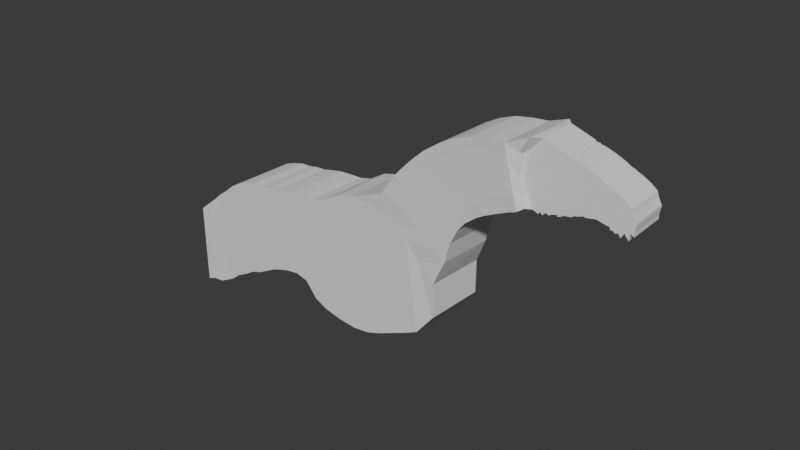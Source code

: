 # Source: dragon_v4.blend  (saved by Blender 4.2.66; exported with 4.5.12 LTS)
import bpy
from mathutils import Matrix  # noqa: F401  (used for matrix-valued properties, if any)

bpy.ops.wm.read_factory_settings(use_empty=True)
scene = bpy.context.scene
scene.name = 'Scene'

# ---- collections
col_collection = bpy.data.collections.new('Collection'); scene.collection.children.link(col_collection)

# ---- world
world_world = bpy.data.worlds.new('World'); scene.world = world_world
world_world.use_nodes = True; world_world.node_tree.nodes.clear()
_N = world_world.node_tree.nodes; _L = world_world.node_tree.links
n0 = _N.new('ShaderNodeOutputWorld'); n0.name = 'World Output'; n0.location = (300, 300)
n1 = _N.new('ShaderNodeBackground'); n1.name = 'Background'; n1.location = (10, 300)
n1.inputs[0].default_value = (0.05088, 0.05088, 0.05088, 1.0)
_L.new(n1.outputs[0], n0.inputs[0])
n0.is_active_output = True
world_world.color = (0.05088, 0.05088, 0.05088)
world_world.sun_shadow_jitter_overblur = 0.0

# ---- meshes
me_cube_003 = bpy.data.meshes.new('Cube.003')
me_cube_003.from_pydata([(-0.9809, -0.6105, -1.284), (-0.9929, -0.6093, -0.1465), (-0.9734, 0.5472, -1.284), (-0.9816, 0.5486, -0.1508), (0.6067, -0.7528, -0.5576), (0.3336, -0.7675, 2.91), (0.6608, 0.7428, -0.4658), (0.3873, 0.8004, 2.992), (-0.1366, 0.5806, -0.7391), (-0.2575, 0.5798, 1.803), (-0.1422, -0.577, -0.75), (-0.2682, -0.578, 1.803), (-0.5501, 0.5641, -1.008), (-0.6495, -0.5943, 0.8717), (-0.6386, 0.5635, 0.8695), (-0.5566, -0.5936, -1.013), (-1.033, -0.6119, -0.8392), (-1.023, 0.5459, -0.8412), (0.6843, 0.78, 1.222), (0.6287, -0.7797, 1.135), (-0.1131, -0.5744, 0.2295), (-0.1049, 0.5834, 0.2349), (-0.4704, 0.5687, -0.03842), (-0.4792, -0.5891, -0.0401), (-0.4001, 0.5738, 1.509), (-0.347, -0.5851, -0.7807), (-0.3409, 0.5726, -0.7724), (-0.411, -0.584, 1.51), (-0.2961, -0.5817, 0.09469), (-0.2877, 0.576, 0.09825), (-1.0, -0.61, -0.4145), (-0.9898, 0.5479, -0.4176), (0.6061, 0.7887, 2.263), (0.55, -0.7792, 2.176), (-0.1906, -0.5762, 1.016), (-0.1812, 0.5816, 1.019), (-0.5545, 0.5661, 0.4155), (-0.5644, -0.5917, 0.4158), (-0.3536, -0.5829, 0.8022), (-0.3439, 0.5749, 0.8035), (-0.7576, 0.5551, -1.574), (-0.801, -0.6008, 0.5051), (-0.7899, 0.5571, 0.5018), (-0.7646, -0.6026, -1.577), (-0.7468, 0.5574, -0.39), (-0.7559, -0.6004, -0.3898), (-0.7684, 0.5572, 0.05595), (-0.7785, -0.6006, 0.05766), (-0.7142, 0.5603, 0.6857), (-0.6893, -0.5995, -1.397), (-0.6086, 0.563, -0.2142), (-0.6614, 0.5617, 0.2357), (-0.6826, 0.5582, -1.393), (-0.7253, -0.5975, 0.6884), (-0.6176, -0.5947, -0.2149), (-0.6714, -0.5961, 0.2367), (-0.9178, 0.5492, -1.318), (-0.8768, -0.6041, 0.2719), (-0.8942, -0.6061, -0.6145), (-0.8855, -0.6051, -0.1713), (-0.8656, 0.5538, 0.2681), (-0.9251, -0.6085, -1.32), (-0.885, 0.5516, -0.6156), (-0.8753, 0.5527, -0.1737), (-0.9612, 0.5472, -1.492), (-0.9147, -0.6057, 0.1553), (-0.9634, -0.609, -0.7268), (-0.939, -0.6074, -0.2857), (-0.9034, 0.5521, 0.1513), (-0.9685, -0.6105, -1.493), (-0.9541, 0.5488, -0.7284), (-0.9288, 0.5504, -0.2886), (-0.7288, 0.5566, -1.348), (-0.7638, -0.5992, 0.5951), (-0.6879, -0.5976, -0.3039), (-0.7259, -0.5984, 0.1456), (-0.7527, 0.5586, 0.5922), (-0.7356, -0.6011, -1.352), (-0.6789, 0.5601, -0.3036), (-0.7158, 0.5594, 0.1443), (-0.8277, 0.5554, 0.385), (-0.8329, -0.605, -1.343), (-0.8159, 0.5545, -0.5028), (-0.8218, 0.555, -0.05889), (-0.8258, 0.5527, -1.341), (-0.8389, -0.6024, 0.3885), (-0.8251, -0.6033, -0.5021), (-0.832, -0.6028, -0.05681), (-0.8731, 0.5503, -1.69), (-0.8579, -0.6033, 0.3302), (-0.8597, -0.6047, -0.5583), (-0.8588, -0.604, -0.114), (-0.8467, 0.5546, 0.3266), (-0.8803, -0.6074, -1.692), (-0.8505, 0.5531, -0.5592), (-0.8486, 0.5538, -0.1163), (-0.684, 0.5616, 0.7871), (-0.6217, -0.5962, -1.088), (-0.5474, 0.5656, -0.1167), (-0.6157, 0.5636, 0.3352), (-0.6151, 0.5614, -1.083), (-0.695, -0.5962, 0.7896), (-0.5562, -0.5922, -0.1179), (-0.6256, -0.5942, 0.3358), (-0.6185, 0.5609, -1.242), (-0.7102, -0.5969, 0.739), (-0.5869, -0.5935, -0.1664), (-0.6485, -0.5952, 0.2863), (-0.6991, 0.561, 0.7364), (-0.6252, -0.5967, -1.247), (-0.578, 0.5643, -0.1655), (-0.6386, 0.5626, 0.2855), (-0.6566, 0.5595, -1.268), (-0.7177, -0.5972, 0.7137), (-0.6022, -0.5941, -0.1907), (-0.66, -0.5957, 0.2615), (-0.7067, 0.5606, 0.711), (-0.6633, -0.5981, -1.272), (-0.5933, 0.5637, -0.1898), (-0.65, 0.5621, 0.2606), (0.02888, 0.5919, 2.399), (0.322, -0.559, -0.8196), (0.3267, 0.5986, -0.8032), (0.01851, -0.5659, 2.397), (0.3457, -0.556, 0.5615), (0.3532, 0.6017, 0.5707), (0.2474, -0.5582, 1.645), (0.2564, 0.5996, 1.651), (0.08551, 0.5892, -0.7602), (-0.1248, -0.572, 2.1), (0.1163, -0.5652, 0.3955), (0.02839, -0.5672, 1.331), (-0.1143, 0.5859, 2.101), (0.08034, -0.5684, -0.7739), (0.1242, 0.5925, 0.4028), (0.03758, 0.5906, 1.335), (-1.008, 0.5462, -1.013), (0.6786, 0.7701, 0.2623), (0.6244, -0.7587, 0.1691), (-0.1323, -0.5763, -0.5514), (-0.1254, 0.5814, -0.5432), (-0.4998, 0.5664, -0.7655), (-0.5074, -0.5913, -0.7691), (-1.016, -0.6115, -1.012), (-0.3306, 0.5731, -0.6845), (-0.3379, -0.5846, -0.6904), (-0.7586, -0.6017, -1.155), (-0.7506, 0.556, -1.154), (-0.6537, -0.5974, -1.008), (-0.6459, 0.5604, -1.006), (-0.8897, 0.5505, -1.23), (-0.8979, -0.6072, -1.23), (-0.9532, 0.5481, -1.2), (-0.9615, -0.6097, -1.2), (-0.6934, 0.5584, -1.068), (-0.7013, -0.5993, -1.07), (-0.8188, -0.6041, -1.2), (-0.8107, 0.5536, -1.199), (-0.8593, 0.5517, -1.223), (-0.8675, -0.606, -1.224), (-0.5785, -0.5942, -0.8452), (-0.5707, 0.5635, -0.8422), (-0.5965, 0.5624, -0.9369), (-0.6042, -0.5953, -0.9397), (-0.6145, 0.5616, -0.9714), (-0.6223, -0.5961, -0.974), (0.3555, 0.6003, -0.4245), (0.3494, -0.5574, -0.4373), (0.101, 0.5902, -0.5134), (0.0945, -0.5675, -0.5239), (-0.4252, 0.5693, -0.7928), (-0.5393, -0.5895, 1.198), (-0.389, -0.5855, 0.02629), (-0.5284, 0.5683, 1.197), (-0.4315, -0.5884, -0.7997), (-0.3804, 0.5723, 0.02889), (-0.4508, 0.5704, 0.6066), (-0.4605, -0.5874, 0.6061), (-0.4165, 0.5697, -0.7256), (-0.4239, -0.588, -0.7303), (0.1721, 0.5979, 2.697), (0.4913, -0.5524, -0.7946), (0.5823, 0.6109, 0.7386), (0.4751, 0.6086, 1.967), (0.4956, 0.6052, -0.7755), (0.1619, -0.5599, 2.694), (0.5751, -0.5468, 0.7275), (0.4664, -0.5491, 1.96), (0.5462, -0.5495, -0.3089), (0.552, 0.6081, -0.2938), (0.2437, 0.6009, 2.846), (0.5717, -0.549, -0.6006), (0.6968, 0.6155, 0.8225), (0.5845, 0.6131, 2.125), (0.6502, 0.6121, -0.2285), (0.5757, 0.6086, -0.5802), (0.2335, -0.5569, 2.842), (0.6897, -0.5422, 0.8105), (0.5759, -0.5446, 2.117), (0.6446, -0.5456, -0.2447), (0.4286, 0.6025, -0.8223), (0.09018, -0.5629, 2.545), (0.4604, -0.5514, 0.6445), (0.3569, -0.5537, 1.803), (0.4478, -0.5535, -0.3731), (0.1005, 0.5949, 2.548), (0.4241, -0.5551, -0.84), (0.4678, 0.6063, 0.6546), (0.3658, 0.6041, 1.809), (0.4537, 0.6042, -0.3592), (0.1363, 0.5964, 2.622), (0.4534, -0.5537, -0.673), (0.525, 0.6086, 0.6966), (0.4205, 0.6064, 1.888), (0.5028, 0.6062, -0.3265), (0.4577, 0.6039, -0.6546), (0.126, -0.5614, 2.62), (0.5177, -0.5491, 0.686), (0.4117, -0.5514, 1.881), (0.497, -0.5515, -0.341), (0.3747, 0.6006, -0.6849), (0.05435, -0.5644, 2.471), (0.403, -0.5537, 0.603), (0.3022, -0.5559, 1.724), (0.3986, -0.5554, -0.4052), (0.06468, 0.5934, 2.473), (0.3701, -0.557, -0.702), (0.4105, 0.604, 0.6127), (0.3111, 0.6019, 1.73), (0.4046, 0.6022, -0.3919), (-0.04272, 0.5889, 2.25), (0.2154, -0.5631, -0.7599), (0.2387, 0.5971, 0.4867), (0.147, 0.5951, 1.493), (0.2203, 0.5945, -0.7449), (-0.05316, -0.569, 2.248), (0.231, -0.5606, 0.4785), (0.1379, -0.5627, 1.488), (0.2219, -0.5624, -0.4806), (0.2283, 0.5953, -0.469), (-0.006919, 0.5904, 2.324), (0.2679, -0.5611, -0.7588), (0.296, 0.5994, 0.5287), (0.2017, 0.5974, 1.572), (0.2919, 0.5978, -0.4468), (0.2728, 0.5966, -0.7431), (-0.01733, -0.5674, 2.323), (0.2883, -0.5583, 0.52), (0.1927, -0.5604, 1.567), (0.2857, -0.5599, -0.459), (0.1381, 0.5912, -0.8102), (-0.089, -0.5705, 2.174), (0.1737, -0.5629, 0.437), (0.08315, -0.5649, 1.41), (0.1582, -0.5649, -0.5023), (-0.07852, 0.5874, 2.175), (0.133, -0.5664, -0.8245), (0.1814, 0.5948, 0.4448), (0.09227, 0.5928, 1.414), (0.1646, 0.5927, -0.4912), (0.2465, 0.5955, -0.744), (-0.03525, -0.5682, 2.286), (0.2597, -0.5594, 0.4992), (0.1653, -0.5615, 1.527), (0.2538, -0.5612, -0.4698), (-0.02482, 0.5896, 2.287), (0.2417, -0.5621, -0.7594), (0.2673, 0.5983, 0.5077), (0.1743, 0.5962, 1.533), (0.2601, 0.5965, -0.4579), (-0.06062, 0.5881, 2.213), (0.1852, -0.5643, -0.7445), (0.2101, 0.596, 0.4658), (0.1196, 0.594, 1.454), (0.1964, 0.594, -0.4801), (0.1902, 0.5934, -0.7298), (-0.07108, -0.5697, 2.211), (0.2023, -0.5617, 0.4577), (0.1105, -0.5638, 1.449), (0.1901, -0.5637, -0.4915), (0.1894, 0.5932, -0.8368), (-0.08004, -0.5701, 2.193), (0.188, -0.5623, 0.4474), (0.09684, -0.5644, 1.429), (0.1741, -0.5643, -0.4969), (-0.06957, 0.5877, 2.194), (0.1844, -0.5645, -0.8513), (0.1957, 0.5954, 0.4553), (0.1059, 0.5934, 1.434), (0.1805, 0.5934, -0.4857), (-0.02808, 0.5848, -0.7902), (-0.1965, -0.575, 1.952), (0.001633, -0.5698, 0.3125), (-0.08111, -0.5717, 1.174), (-0.1859, 0.5828, 1.952), (-0.03348, -0.5729, -0.8025), (0.009632, 0.5879, 0.3189), (-0.07181, 0.5861, 1.177), (-0.01222, 0.5858, -0.5283), (-0.01892, -0.5719, -0.5377), (-0.1206, 0.5855, 2.022), (0.05423, -0.5694, -0.7727), (0.09643, 0.5914, 0.3561), (0.01241, 0.5895, 1.251), (0.07393, 0.5892, -0.5256), (0.05951, 0.5882, -0.7597), (-0.1311, -0.5723, 2.021), (0.08851, -0.5663, 0.3492), (0.003172, -0.5683, 1.247), (0.06732, -0.5685, -0.5356), (-0.05601, 0.5837, -0.7646), (-0.206, -0.5755, 1.877), (-0.02938, -0.5711, 0.271), (-0.1095, -0.5729, 1.095), (-0.0493, -0.5731, -0.5445), (-0.1954, 0.5823, 1.878), (-0.06153, -0.5739, -0.7763), (-0.02131, 0.5867, 0.2769), (-0.1002, 0.5849, 1.098), (-0.04251, 0.5846, -0.5358), (-0.08922, 0.5825, -0.7203), (-0.23, -0.5764, 1.872), (-0.06413, -0.5724, 0.2817), (-0.143, -0.5742, 1.087), (-0.08373, -0.5744, -0.5165), (-0.2194, 0.5814, 1.872), (-0.09479, -0.5752, -0.7316), (-0.05602, 0.5853, 0.2874), (-0.1336, 0.5835, 1.09), (-0.07689, 0.5833, -0.508), (-0.3288, 0.5768, 1.656), (-0.2339, -0.5808, -0.7044), (-0.1963, 0.5797, 0.1666), (-0.228, 0.5768, -0.6948), (-0.3396, -0.581, 1.656), (-0.2046, -0.5781, 0.1621), (-0.2721, -0.5795, 0.9093), (-0.2626, 0.5782, 0.9112), (-0.2351, -0.5805, -0.6209), (-0.228, 0.5772, -0.6138), (-0.2542, 0.5754, -0.7604), (-0.3753, -0.5825, 1.583), (-0.2504, -0.5799, 0.1284), (-0.3128, -0.5812, 0.8558), (-0.2865, -0.5825, -0.6556), (-0.3645, 0.5753, 1.582), (-0.2601, -0.5822, -0.7694), (-0.242, 0.5779, 0.1324), (-0.3032, 0.5766, 0.8573), (-0.2793, 0.5752, -0.6491), (5.027, 0.8015, -7.533), (4.578, 0.8062, -1.038), (4.943, -1.023, -7.567), (4.494, -1.018, -1.072), (4.734, 0.8091, -8.026), (4.237, 0.814, -0.673), (4.65, -1.015, -8.06), (4.154, -1.01, -0.7071), (4.408, 0.8172, -8.389), (3.903, 0.822, -0.639), (4.324, -1.007, -8.423), (3.819, -1.002, -0.6731), (4.123, 0.8242, -8.504), (3.618, 0.8291, -0.8357), (4.039, -1.0, -8.538), (3.534, -0.9919, -0.8697), (3.859, 0.8305, -8.414), (3.377, 0.8354, -1.342), (3.775, -0.9938, -8.448), (3.294, -0.9856, -1.376), (3.58, 0.837, -8.243), (3.133, 0.8418, -1.928), (3.497, -0.9873, -8.277), (3.049, -0.9792, -1.962), (3.29, 0.8438, -8.067), (2.913, 0.8477, -2.6), (3.206, -0.9805, -8.101), (2.829, -0.9733, -2.634), (3.018, 0.8502, -7.868), (2.75, 0.8094, -3.873), (2.922, -0.9705, -7.866), (2.664, -0.9631, -3.89), (2.66, 0.8013, -6.942), (2.533, 0.8216, -5.006), (2.574, -0.9243, -6.937), (2.449, -0.9335, -5.054), (5.213, 0.7966, -7.021), (4.808, 0.8007, -1.046), (5.129, -1.028, -7.055), (4.724, -1.024, -1.08), (5.362, 0.792, -6.019), (5.023, 0.7953, -0.8955), (5.278, -1.032, -6.054), (4.939, -1.029, -0.9296), (5.561, 0.7869, -5.649), (5.252, 0.7897, -0.7718), (5.478, -1.037, -5.683), (5.168, -1.035, -0.8059), (5.801, 0.781, -5.569), (5.482, 0.7841, -0.7375), (5.717, -1.043, -5.603), (5.398, -1.04, -0.7716), (5.982, 0.7767, -5.603), (5.649, 0.7801, -0.7412), (5.898, -1.048, -5.637), (5.565, -1.044, -0.7753), (6.14, 0.773, -5.652), (5.822, 0.7759, -0.6367), (6.056, -1.051, -5.686), (5.738, -1.048, -0.6708), (6.335, 0.7684, -5.822), (5.995, 0.7717, -0.6119), (6.251, -1.056, -5.856), (5.911, -1.053, -0.6461), (6.55, 0.7634, -6.008), (6.178, 0.7671, -0.4918), (6.466, -1.061, -6.042), (6.094, -1.057, -0.526), (6.727, 0.7592, -6.046), (6.374, 0.7625, -0.5045), (6.643, -1.065, -6.08), (6.29, -1.062, -0.5386), (6.929, 0.7546, -6.266), (6.561, 0.758, -0.5637), (6.845, -1.07, -6.3), (6.477, -1.066, -0.5978), (7.144, 0.7495, -6.449), (6.794, 0.7526, -0.8267), (7.061, -1.075, -6.483), (6.71, -1.072, -0.8608), (4.04, -0.9935, -8.538), (3.776, -0.9872, -8.448), (3.497, -0.9807, -8.277), (3.207, -0.9739, -8.101), (3.143, -0.8022, -0.2981), (3.237, 0.8707, -0.2826), (2.846, -0.8127, -1.008), (2.933, 0.8603, -0.9968), (2.637, -0.8194, -1.555), (2.734, 0.8534, -1.537), (2.462, -0.8309, -2.172), (2.556, 0.8468, -2.162), (2.251, -0.784, -3.154), (2.348, 0.8436, -3.132), (2.13, -0.7713, -3.71), (2.23, 0.8179, -3.695), (7.259, -1.079, -6.787), (7.343, 0.745, -6.753), (6.982, 0.7484, -1.151), (6.898, -1.076, -1.185), (7.426, -1.083, -6.938), (7.509, 0.7412, -6.904), (7.168, 0.7442, -1.42), (7.084, -1.08, -1.454), (7.599, -1.087, -7.062), (7.674, 0.7441, -7.033), (7.344, 0.747, -1.753), (7.269, -1.084, -1.782), (7.754, -1.086, -6.957), (7.842, 0.7517, -6.92), (7.525, 0.7547, -2.055), (7.436, -1.083, -2.092), (7.926, -1.091, -7.055), (8.015, 0.7474, -7.018), (7.728, 0.75, -2.392), (7.639, -1.088, -2.43), (2.944, -0.798, 0.3326), (3.039, 0.8748, 0.3481), (2.654, -0.8087, -0.3374), (2.742, 0.8643, -0.3263), (2.445, -0.8155, -0.8846), (2.543, 0.8573, -0.867), (2.27, -0.827, -1.502), (2.365, 0.8508, -1.492), (2.056, -0.7801, -2.327), (2.153, 0.8475, -2.305), (1.966, -0.7684, -2.643), (2.066, 0.8208, -2.628), (2.713, -0.7931, 0.9676), (2.807, 0.8798, 0.9831), (2.436, -0.8042, 0.3734), (2.524, 0.8688, 0.3845), (2.227, -0.8109, -0.1739), (2.325, 0.8618, -0.1562), (2.053, -0.8225, -0.7911), (2.147, 0.8553, -0.7807), (1.865, -0.7764, -1.525), (1.962, 0.8513, -1.503), (1.778, -0.7646, -1.895), (1.878, 0.8246, -1.879), (2.543, -0.7894, 1.341), (2.637, 0.8835, 1.356), (2.276, -0.8008, 0.7803), (2.364, 0.8723, 0.7914), (2.067, -0.8075, 0.233), (2.164, 0.8653, 0.2507), (1.892, -0.819, -0.3842), (1.986, 0.8587, -0.3739), (1.719, -0.7733, -1.09), (1.817, 0.8544, -1.067), (1.627, -0.7614, -1.48), (1.726, 0.8278, -1.465), (2.406, -0.7864, 1.639), (2.5, 0.8864, 1.654), (2.164, -0.7984, 1.077), (2.252, 0.8746, 1.088), (1.955, -0.8051, 0.5297), (2.053, 0.8677, 0.5474), (1.78, -0.8166, -0.08754), (1.875, 0.8611, -0.07721), (1.608, -0.7709, -0.793), (1.705, 0.8567, -0.7707), (1.51, -0.7588, -1.295), (1.61, 0.8304, -1.279), (2.281, -0.7837, 1.877), (2.375, 0.8892, 1.892), (2.05, -0.7959, 1.323), (2.138, 0.8771, 1.334), (1.841, -0.8026, 0.7753), (1.939, 0.8702, 0.793), (1.666, -0.8142, 0.1581), (1.761, 0.8636, 0.1685), (1.494, -0.7684, -0.5473), (1.591, 0.8592, -0.525), (1.394, -0.7562, -1.116), (1.493, 0.833, -1.1), (2.15, -0.7808, 2.12), (2.245, 0.8921, 2.135), (1.9, -0.7924, 1.479), (1.988, 0.8806, 1.49), (1.704, -0.7995, 0.8956), (1.802, 0.8733, 0.9133), (1.534, -0.8111, 0.2629), (1.628, 0.8667, 0.2732), (1.361, -0.7654, -0.4426), (1.458, 0.8623, -0.4203), (1.262, -0.7532, -0.9722), (1.362, 0.836, -0.9569), (1.968, -0.7756, 2.372), (2.063, 0.8972, 2.387), (1.76, -0.7884, 1.815), (1.848, 0.8846, 1.826), (1.559, -0.7953, 1.227), (1.657, 0.8775, 1.245), (1.382, -0.7925, 0.5812), (1.481, 0.8709, 0.5944), (1.219, -0.7612, -0.2084), (1.317, 0.8665, -0.1861), (1.123, -0.7489, -0.8635), (1.222, 0.8402, -0.8482), (1.819, -0.7713, 2.574), (1.914, 0.9015, 2.59), (1.611, -0.7841, 2.017), (1.699, 0.8889, 2.029), (1.41, -0.791, 1.43), (1.508, 0.8818, 1.448), (1.233, -0.7882, 0.7841), (1.332, 0.8752, 0.7973), (1.079, -0.7571, -0.01851), (1.177, 0.8706, 0.003733), (0.9859, -0.7448, -0.7666), (1.086, 0.8444, -0.7513), (1.538, -0.7638, 2.833), (1.632, 0.9091, 2.849), (1.388, -0.778, 2.293), (1.475, 0.895, 2.304), (1.228, -0.7858, 1.613), (1.326, 0.887, 1.63), (1.091, -0.7839, 0.9329), (1.189, 0.8795, 0.946), (0.9435, -0.7529, 0.07301), (1.041, 0.8748, 0.09525), (0.871, -0.7411, -0.693), (0.9707, 0.8481, -0.6777), (1.248, -0.756, 2.963), (1.342, 0.9169, 2.979), (1.187, -0.7724, 2.468), (1.275, 0.9007, 2.479), (1.077, -0.7813, 1.781), (1.175, 0.8914, 1.798), (0.9771, -0.7803, 1.043), (1.075, 0.8831, 1.056), (0.858, -0.75, 0.1793), (0.9555, 0.8777, 0.2016), (0.7838, -0.7381, -0.6333), (0.8835, 0.8511, -0.618), (0.9431, -0.7471, 2.916), (1.037, 0.9257, 2.931), (0.9043, -0.7641, 2.505), (0.9922, 0.9089, 2.516), (0.8356, -0.7741, 1.795), (0.9332, 0.8987, 1.812), (0.769, -0.7738, 1.022), (0.8673, 0.8896, 1.036), (0.7275, -0.7453, 0.1739), (0.825, 0.8823, 0.1961), (0.7086, -0.7348, -0.6139), (0.8083, 0.8543, -0.5986), (0.6719, -0.7486, 2.791), (0.763, 0.9244, 2.805), (0.6671, -0.769, 1.896), (0.7647, 0.9037, 1.913), (0.6684, -0.7704, 1.112), (0.7667, 0.893, 1.125), (0.6573, -0.7427, 0.2732), (0.7548, 0.885, 0.2955), (0.6421, -0.7322, -0.5699), (0.7417, 0.8569, -0.5546)], [], [(30, 1, 3, 31), (193, 190, 7, 32), (32, 7, 5, 33), (67, 65, 1, 30), (195, 6, 4, 191), (68, 3, 1, 65), (325, 9, 11, 321), (333, 8, 10, 331), (323, 321, 11, 34), (337, 330, 9, 35), (99, 96, 14, 36), (100, 12, 15, 97), (173, 14, 13, 171), (177, 171, 13, 37), (179, 172, 23, 142), (161, 98, 22, 141), (339, 332, 21, 140), (324, 322, 20, 139), (153, 66, 16, 143), (137, 18, 19, 138), (194, 192, 18, 137), (143, 16, 17, 136), (178, 175, 29, 144), (344, 342, 28, 145), (343, 341, 27, 38), (345, 24, 27, 341), (176, 173, 24, 39), (170, 26, 25, 174), (175, 176, 39, 29), (342, 343, 38, 28), (172, 177, 37, 23), (98, 99, 36, 22), (332, 337, 35, 21), (322, 323, 34, 20), (66, 67, 30, 16), (18, 32, 33, 19), (192, 193, 32, 18), (16, 30, 31, 17), (74, 75, 47, 45), (82, 83, 46, 44), (155, 74, 45, 146), (157, 82, 44, 147), (84, 40, 43, 81), (83, 80, 42, 46), (76, 42, 41, 73), (75, 73, 41, 47), (115, 113, 53, 55), (116, 48, 53, 113), (165, 114, 54, 148), (114, 115, 55, 54), (78, 79, 51, 50), (154, 78, 50, 149), (72, 52, 49, 77), (79, 76, 48, 51), (71, 68, 60, 63), (64, 56, 61, 69), (152, 70, 62, 150), (70, 71, 63, 62), (90, 91, 59, 58), (159, 90, 58, 151), (92, 60, 57, 89), (91, 89, 57, 59), (17, 31, 71, 70), (136, 17, 70, 152), (2, 64, 69, 0), (31, 3, 68, 71), (58, 59, 67, 66), (151, 58, 66, 153), (60, 68, 65, 57), (59, 57, 65, 67), (46, 42, 76, 79), (40, 72, 77, 43), (147, 44, 78, 154), (44, 46, 79, 78), (55, 53, 73, 75), (48, 76, 73, 53), (148, 54, 74, 155), (54, 55, 75, 74), (47, 41, 85, 87), (42, 80, 85, 41), (146, 45, 86, 156), (45, 47, 87, 86), (95, 92, 80, 83), (88, 84, 81, 93), (158, 94, 82, 157), (94, 95, 83, 82), (62, 63, 95, 94), (150, 62, 94, 158), (56, 88, 93, 61), (63, 60, 92, 95), (87, 85, 89, 91), (80, 92, 89, 85), (156, 86, 90, 159), (86, 87, 91, 90), (23, 37, 103, 102), (142, 23, 102, 160), (14, 96, 101, 13), (37, 13, 101, 103), (110, 111, 99, 98), (162, 110, 98, 161), (104, 100, 97, 109), (111, 108, 96, 99), (119, 116, 108, 111), (112, 104, 109, 117), (164, 118, 110, 162), (118, 119, 111, 110), (102, 103, 107, 106), (160, 102, 106, 163), (96, 108, 105, 101), (103, 101, 105, 107), (50, 51, 119, 118), (149, 50, 118, 164), (52, 112, 117, 49), (51, 48, 116, 119), (106, 107, 115, 114), (163, 106, 114, 165), (108, 116, 113, 105), (107, 105, 113, 115), (242, 243, 127, 125), (222, 223, 126, 124), (244, 242, 125, 166), (224, 222, 124, 167), (223, 221, 123, 126), (225, 120, 123, 221), (245, 122, 121, 241), (243, 240, 120, 127), (303, 300, 132, 135), (305, 128, 133, 301), (304, 302, 134, 168), (302, 303, 135, 134), (252, 253, 131, 130), (254, 252, 130, 169), (253, 251, 129, 131), (255, 132, 129, 251), (256, 254, 169, 133), (305, 304, 168, 128), (226, 224, 167, 121), (245, 244, 166, 122), (109, 163, 165, 117), (52, 149, 164, 112), (97, 160, 163, 109), (112, 164, 162, 104), (104, 162, 161, 100), (15, 142, 160, 97), (81, 156, 159, 93), (56, 150, 158, 88), (88, 158, 157, 84), (43, 146, 156, 81), (49, 148, 155, 77), (40, 147, 154, 72), (61, 151, 153, 69), (2, 136, 152, 64), (93, 159, 151, 61), (64, 152, 150, 56), (72, 154, 149, 52), (117, 165, 148, 49), (84, 157, 147, 40), (77, 155, 146, 43), (346, 344, 145, 25), (170, 178, 144, 26), (0, 143, 136, 2), (195, 194, 137, 6), (6, 137, 138, 4), (69, 153, 143, 0), (326, 324, 139, 10), (333, 339, 140, 8), (100, 161, 141, 12), (174, 179, 142, 15), (25, 145, 179, 174), (12, 141, 178, 170), (28, 38, 177, 172), (22, 36, 176, 175), (12, 170, 174, 15), (36, 14, 173, 176), (141, 22, 175, 178), (145, 28, 172, 179), (38, 27, 171, 177), (24, 173, 171, 27), (215, 214, 189, 184), (191, 199, 188, 181), (190, 180, 185, 196), (198, 196, 185, 187), (199, 197, 186, 188), (197, 198, 187, 186), (212, 213, 183, 182), (214, 212, 182, 189), (215, 184, 181, 211), (213, 210, 180, 183), (19, 33, 198, 197), (138, 19, 197, 199), (33, 5, 196, 198), (7, 190, 196, 5), (4, 138, 199, 191), (184, 189, 194, 195), (182, 183, 193, 192), (189, 182, 192, 194), (184, 195, 191, 181), (183, 180, 190, 193), (228, 225, 205, 208), (220, 200, 206, 226), (229, 227, 207, 209), (227, 228, 208, 207), (220, 229, 209, 200), (211, 219, 204, 206), (210, 205, 201, 216), (218, 216, 201, 203), (219, 217, 202, 204), (217, 218, 203, 202), (186, 187, 218, 217), (188, 186, 217, 219), (187, 185, 216, 218), (180, 210, 216, 185), (181, 188, 219, 211), (208, 205, 210, 213), (200, 215, 211, 206), (209, 207, 212, 214), (207, 208, 213, 212), (200, 209, 214, 215), (122, 166, 229, 220), (125, 127, 228, 227), (166, 125, 227, 229), (122, 220, 226, 121), (127, 120, 225, 228), (206, 204, 224, 226), (205, 225, 221, 201), (203, 201, 221, 223), (204, 202, 222, 224), (202, 203, 223, 222), (275, 274, 239, 234), (266, 264, 238, 231), (265, 230, 235, 261), (263, 261, 235, 237), (264, 262, 236, 238), (262, 263, 237, 236), (273, 270, 230, 233), (275, 234, 231, 271), (274, 272, 232, 239), (272, 273, 233, 232), (124, 126, 248, 247), (167, 124, 247, 249), (126, 123, 246, 248), (120, 240, 246, 123), (121, 167, 249, 241), (260, 269, 244, 245), (268, 265, 240, 243), (260, 245, 241, 266), (269, 267, 242, 244), (267, 268, 243, 242), (134, 135, 258, 257), (168, 134, 257, 259), (128, 250, 256, 133), (135, 132, 255, 258), (128, 168, 259, 250), (286, 284, 254, 256), (285, 255, 251, 281), (283, 281, 251, 253), (284, 282, 252, 254), (282, 283, 253, 252), (232, 233, 268, 267), (239, 232, 267, 269), (234, 260, 266, 231), (233, 230, 265, 268), (234, 239, 269, 260), (247, 248, 263, 262), (249, 247, 262, 264), (248, 246, 261, 263), (240, 265, 261, 246), (241, 249, 264, 266), (236, 237, 278, 277), (238, 236, 277, 279), (237, 235, 276, 278), (230, 270, 276, 235), (231, 238, 279, 271), (287, 288, 273, 272), (289, 287, 272, 274), (280, 275, 271, 286), (288, 285, 270, 273), (280, 289, 274, 275), (250, 259, 289, 280), (258, 255, 285, 288), (250, 280, 286, 256), (259, 257, 287, 289), (257, 258, 288, 287), (277, 278, 283, 282), (279, 277, 282, 284), (278, 276, 281, 283), (270, 285, 281, 276), (271, 279, 284, 286), (301, 309, 299, 295), (310, 319, 298, 290), (317, 318, 297, 296), (319, 317, 296, 298), (310, 290, 295, 316), (318, 315, 294, 297), (307, 308, 293, 292), (309, 307, 292, 299), (308, 306, 291, 293), (300, 294, 291, 306), (132, 300, 306, 129), (131, 129, 306, 308), (169, 130, 307, 309), (130, 131, 308, 307), (133, 169, 309, 301), (290, 298, 304, 305), (296, 297, 303, 302), (298, 296, 302, 304), (290, 305, 301, 295), (297, 294, 300, 303), (328, 325, 315, 318), (320, 310, 316, 326), (329, 327, 317, 319), (327, 328, 318, 317), (320, 329, 319, 310), (295, 299, 314, 316), (292, 293, 313, 312), (299, 292, 312, 314), (293, 291, 311, 313), (294, 315, 311, 291), (8, 140, 329, 320), (21, 35, 328, 327), (140, 21, 327, 329), (8, 320, 326, 10), (35, 9, 325, 328), (316, 314, 324, 326), (312, 313, 323, 322), (314, 312, 322, 324), (313, 311, 321, 323), (315, 325, 321, 311), (340, 349, 339, 333), (10, 139, 338, 331), (347, 348, 337, 332), (20, 34, 336, 335), (9, 330, 334, 11), (34, 11, 334, 336), (139, 20, 335, 338), (349, 347, 332, 339), (348, 345, 330, 337), (340, 333, 331, 346), (26, 340, 346, 25), (39, 24, 345, 348), (144, 29, 347, 349), (29, 39, 348, 347), (26, 144, 349, 340), (331, 338, 344, 346), (335, 336, 343, 342), (330, 345, 341, 334), (336, 334, 341, 343), (338, 335, 342, 344), (353, 352, 388, 389), (352, 353, 357, 356), (354, 356, 360, 358), (354, 355, 351, 350), (352, 356, 354, 350), (357, 353, 351, 355), (373, 369, 436, 438), (357, 355, 359, 361), (356, 357, 361, 360), (355, 354, 358, 359), (363, 362, 366, 367), (360, 361, 365, 364), (359, 358, 362, 363), (358, 360, 364, 362), (371, 375, 441, 439), (362, 364, 368, 366), (363, 367, 437, 435), (367, 371, 439, 437), (368, 364, 430, 431), (367, 366, 370, 371), (366, 368, 372, 370), (375, 374, 378, 379), (364, 365, 430), (371, 370, 374, 375), (370, 372, 376, 374), (383, 385, 444, 445), (374, 376, 380, 378), (365, 361, 434), (376, 372, 432, 433), (384, 385, 383, 382), (379, 378, 382, 383), (378, 380, 384, 382), (389, 388, 392, 393), (350, 351, 387, 386), (351, 353, 389, 387), (352, 350, 386, 388), (391, 393, 397, 395), (386, 387, 391, 390), (387, 389, 393, 391), (388, 386, 390, 392), (397, 396, 400, 401), (392, 390, 394, 396), (393, 392, 396, 397), (390, 391, 395, 394), (399, 401, 405, 403), (394, 395, 399, 398), (395, 397, 401, 399), (396, 394, 398, 400), (405, 404, 408, 409), (400, 398, 402, 404), (401, 400, 404, 405), (398, 399, 403, 402), (406, 407, 411, 410), (402, 403, 407, 406), (403, 405, 409, 407), (404, 402, 406, 408), (411, 413, 417, 415), (407, 409, 413, 411), (408, 406, 410, 412), (409, 408, 412, 413), (417, 416, 420, 421), (412, 410, 414, 416), (413, 412, 416, 417), (410, 411, 415, 414), (419, 421, 425, 423), (414, 415, 419, 418), (415, 417, 421, 419), (416, 414, 418, 420), (423, 425, 429, 427), (420, 418, 422, 424), (421, 420, 424, 425), (418, 419, 423, 422), (427, 429, 449, 448), (424, 422, 426, 428), (425, 424, 428, 429), (422, 423, 427, 426), (430, 365, 369, 431), (431, 369, 373, 432), (432, 373, 377, 433), (433, 377, 381, 380), (380, 381, 385, 384), (380, 376, 433), (372, 368, 431, 432), (437, 439, 471, 469), (444, 442, 474, 476), (439, 441, 473, 471), (436, 434, 466, 468), (441, 443, 475, 473), (377, 373, 438, 440), (379, 383, 445, 443), (375, 379, 443, 441), (369, 365, 434, 436), (385, 381, 442, 444), (361, 359, 435, 434), (381, 377, 440, 442), (359, 363, 435), (448, 449, 453, 452), (428, 426, 447, 446), (429, 428, 446, 449), (426, 427, 448, 447), (452, 453, 457, 456), (446, 447, 451, 450), (449, 446, 450, 453), (447, 448, 452, 451), (457, 454, 458, 461), (450, 451, 455, 454), (453, 450, 454, 457), (451, 452, 456, 455), (460, 461, 465, 464), (455, 456, 460, 459), (456, 457, 461, 460), (454, 455, 459, 458), (463, 464, 465, 462), (458, 459, 463, 462), (461, 458, 462, 465), (459, 460, 464, 463), (476, 474, 486, 488), (471, 473, 485, 483), (466, 467, 479, 478), (473, 475, 487, 485), (475, 477, 489, 487), (442, 440, 472, 474), (440, 438, 470, 472), (438, 436, 468, 470), (445, 444, 476, 477), (435, 437, 469, 467), (434, 435, 467, 466), (443, 445, 477, 475), (486, 484, 496, 498), (481, 483, 495, 493), (488, 486, 498, 500), (483, 485, 497, 495), (478, 479, 491, 490), (469, 471, 483, 481), (474, 472, 484, 486), (472, 470, 482, 484), (468, 466, 478, 480), (470, 468, 480, 482), (477, 476, 488, 489), (467, 469, 481, 479), (492, 490, 502, 504), (496, 494, 506, 508), (498, 496, 508, 510), (493, 495, 507, 505), (500, 498, 510, 512), (484, 482, 494, 496), (480, 478, 490, 492), (482, 480, 492, 494), (489, 488, 500, 501), (479, 481, 493, 491), (487, 489, 501, 499), (485, 487, 499, 497), (512, 510, 522, 524), (507, 509, 521, 519), (502, 503, 515, 514), (509, 511, 523, 521), (511, 513, 525, 523), (494, 492, 504, 506), (501, 500, 512, 513), (491, 493, 505, 503), (499, 501, 513, 511), (497, 499, 511, 509), (490, 491, 503, 502), (495, 497, 509, 507), (520, 518, 530, 532), (522, 520, 532, 534), (517, 519, 531, 529), (524, 522, 534, 536), (519, 521, 533, 531), (505, 507, 519, 517), (510, 508, 520, 522), (508, 506, 518, 520), (504, 502, 514, 516), (506, 504, 516, 518), (513, 512, 524, 525), (503, 505, 517, 515), (526, 527, 539, 538), (533, 535, 547, 545), (535, 537, 549, 547), (527, 529, 541, 539), (537, 536, 548, 549), (516, 514, 526, 528), (518, 516, 528, 530), (525, 524, 536, 537), (515, 517, 529, 527), (523, 525, 537, 535), (521, 523, 535, 533), (514, 515, 527, 526), (549, 548, 560, 561), (542, 540, 552, 554), (540, 538, 550, 552), (544, 542, 554, 556), (546, 544, 556, 558), (531, 533, 545, 543), (536, 534, 546, 548), (529, 531, 543, 541), (534, 532, 544, 546), (532, 530, 542, 544), (528, 526, 538, 540), (530, 528, 540, 542), (554, 552, 564, 566), (552, 550, 562, 564), (556, 554, 566, 568), (558, 556, 568, 570), (553, 555, 567, 565), (539, 541, 553, 551), (547, 549, 561, 559), (545, 547, 559, 557), (538, 539, 551, 550), (543, 545, 557, 555), (548, 546, 558, 560), (541, 543, 555, 553), (563, 565, 577, 575), (573, 572, 584, 585), (566, 564, 576, 578), (564, 562, 574, 576), (568, 566, 578, 580), (561, 560, 572, 573), (551, 553, 565, 563), (559, 561, 573, 571), (557, 559, 571, 569), (550, 551, 563, 562), (555, 557, 569, 567), (560, 558, 570, 572), (581, 583, 595, 593), (583, 585, 597, 595), (575, 577, 589, 587), (585, 584, 596, 597), (578, 576, 588, 590), (571, 573, 585, 583), (569, 571, 583, 581), (562, 563, 575, 574), (567, 569, 581, 579), (572, 570, 582, 584), (565, 567, 579, 577), (570, 568, 580, 582), (595, 597, 607, 605), (587, 589, 599), (597, 596, 606, 607), (590, 588, 598, 600), (588, 586, 598), (574, 575, 587, 586), (579, 581, 593, 591), (584, 582, 594, 596), (577, 579, 591, 589), (582, 580, 592, 594), (580, 578, 590, 592), (576, 574, 586, 588), (601, 603, 18, 32), (600, 598, 5, 33), (603, 605, 137, 18), (598, 599, 7, 5), (593, 595, 605, 603), (586, 587, 599, 598), (591, 593, 603, 601), (596, 594, 604, 606), (589, 591, 601, 599), (594, 592, 602, 604), (592, 590, 600, 602), (606, 604, 138, 4), (604, 602, 19, 138), (602, 600, 33, 19), (599, 601, 32, 7), (607, 606, 4, 6), (605, 607, 6, 137)])
_uv = me_cube_003.uv_layers.new(name='UVMap')
_uv.uv.foreach_set('vector', [0.5625, 0.0, 0.625, 0.0, 0.625, 0.25, 0.5625, 0.25, 0.5625, 0.4844, 0.625, 0.4844, 0.625, 0.5, 0.5625, 0.5, 0.5625, 0.5, 0.625, 0.5, 0.625, 0.75, 0.5625, 0.75, 0.5625, 0.9922, 0.625, 0.9922, 0.625, 1.0, 0.5625, 1.0, 0.3594, 0.5, 0.375, 0.5, 0.375, 0.75, 0.3594, 0.75, 0.8672, 0.5, 0.875, 0.5, 0.875, 0.75, 0.8672, 0.75, 0.7463, 0.5, 0.7502, 0.5, 0.7502, 0.75, 0.7463, 0.75, 0.2342, 0.5, 0.2498, 0.5, 0.2498, 0.75, 0.2342, 0.75, 0.5625, 0.8713, 0.625, 0.8713, 0.625, 0.8752, 0.5625, 0.8752, 0.5625, 0.3592, 0.625, 0.3592, 0.625, 0.3748, 0.5625, 0.3748, 0.5625, 0.3045, 0.625, 0.3045, 0.625, 0.3124, 0.5625, 0.3124, 0.1795, 0.5, 0.1874, 0.5, 0.1874, 0.75, 0.1795, 0.75, 0.7972, 0.5, 0.8126, 0.5, 0.8126, 0.75, 0.7972, 0.75, 0.5625, 0.9222, 0.625, 0.9222, 0.625, 0.9376, 0.5625, 0.9376, 0.4375, 0.9222, 0.5, 0.9222, 0.5, 0.9376, 0.4375, 0.9376, 0.4375, 0.3045, 0.5, 0.3045, 0.5, 0.3124, 0.4375, 0.3124, 0.4375, 0.3592, 0.5, 0.3592, 0.5, 0.3748, 0.4375, 0.3748, 0.4375, 0.8713, 0.5, 0.8713, 0.5, 0.8752, 0.4375, 0.8752, 0.4375, 0.9922, 0.5, 0.9922, 0.5, 1.0, 0.4375, 1.0, 0.4375, 0.5, 0.5, 0.5, 0.5, 0.75, 0.4375, 0.75, 0.4375, 0.4844, 0.5, 0.4844, 0.5, 0.5, 0.4375, 0.5, 0.4375, 0.0, 0.5, 0.0, 0.5, 0.25, 0.4375, 0.25, 0.4375, 0.3278, 0.5, 0.3278, 0.5, 0.3436, 0.4375, 0.3436, 0.4375, 0.8986, 0.5, 0.8986, 0.5, 0.9064, 0.4375, 0.9064, 0.5625, 0.8986, 0.625, 0.8986, 0.625, 0.9064, 0.5625, 0.9064, 0.7736, 0.5, 0.7814, 0.5, 0.7814, 0.75, 0.7736, 0.75, 0.5625, 0.3278, 0.625, 0.3278, 0.625, 0.3436, 0.5625, 0.3436, 0.2028, 0.5, 0.2186, 0.5, 0.2186, 0.75, 0.2028, 0.75, 0.5, 0.3278, 0.5625, 0.3278, 0.5625, 0.3436, 0.5, 0.3436, 0.5, 0.8986, 0.5625, 0.8986, 0.5625, 0.9064, 0.5, 0.9064, 0.5, 0.9222, 0.5625, 0.9222, 0.5625, 0.9376, 0.5, 0.9376, 0.5, 0.3045, 0.5625, 0.3045, 0.5625, 0.3124, 0.5, 0.3124, 0.5, 0.3592, 0.5625, 0.3592, 0.5625, 0.3748, 0.5, 0.3748, 0.5, 0.8713, 0.5625, 0.8713, 0.5625, 0.8752, 0.5, 0.8752, 0.5, 0.9922, 0.5625, 0.9922, 0.5625, 1.0, 0.5, 1.0, 0.5, 0.5, 0.5625, 0.5, 0.5625, 0.75, 0.5, 0.75, 0.5, 0.4844, 0.5625, 0.4844, 0.5625, 0.5, 0.5, 0.5, 0.5, 0.0, 0.5625, 0.0, 0.5625, 0.25, 0.5, 0.25, 0.5, 0.9611, 0.5625, 0.9611, 0.5625, 0.9688, 0.5, 0.9688, 0.5, 0.2734, 0.5625, 0.2734, 0.5625, 0.2812, 0.5, 0.2812, 0.4375, 0.9611, 0.5, 0.9611, 0.5, 0.9688, 0.4375, 0.9688, 0.4375, 0.2734, 0.5, 0.2734, 0.5, 0.2812, 0.4375, 0.2812, 0.1484, 0.5, 0.1562, 0.5, 0.1562, 0.75, 0.1484, 0.75, 0.5625, 0.2734, 0.625, 0.2734, 0.625, 0.2812, 0.5625, 0.2812, 0.8361, 0.5, 0.8438, 0.5, 0.8438, 0.75, 0.8361, 0.75, 0.5625, 0.9611, 0.625, 0.9611, 0.625, 0.9688, 0.5625, 0.9688, 0.5625, 0.9513, 0.625, 0.9513, 0.625, 0.9532, 0.5625, 0.9532, 0.8263, 0.5, 0.8282, 0.5, 0.8282, 0.75, 0.8263, 0.75, 0.4375, 0.9513, 0.5, 0.9513, 0.5, 0.9532, 0.4375, 0.9532, 0.5, 0.9513, 0.5625, 0.9513, 0.5625, 0.9532, 0.5, 0.9532, 0.5, 0.2889, 0.5625, 0.2889, 0.5625, 0.2968, 0.5, 0.2968, 0.4375, 0.2889, 0.5, 0.2889, 0.5, 0.2968, 0.4375, 0.2968, 0.1639, 0.5, 0.1718, 0.5, 0.1718, 0.75, 0.1639, 0.75, 0.5625, 0.2889, 0.625, 0.2889, 0.625, 0.2968, 0.5625, 0.2968, 0.5625, 0.2578, 0.625, 0.2578, 0.625, 0.2656, 0.5625, 0.2656, 0.1328, 0.5, 0.1406, 0.5, 0.1406, 0.75, 0.1328, 0.75, 0.4375, 0.2578, 0.5, 0.2578, 0.5, 0.2656, 0.4375, 0.2656, 0.5, 0.2578, 0.5625, 0.2578, 0.5625, 0.2656, 0.5, 0.2656, 0.5, 0.9805, 0.5625, 0.9805, 0.5625, 0.9844, 0.5, 0.9844, 0.4375, 0.9805, 0.5, 0.9805, 0.5, 0.9844, 0.4375, 0.9844, 0.8555, 0.5, 0.8594, 0.5, 0.8594, 0.75, 0.8555, 0.75, 0.5625, 0.9805, 0.625, 0.9805, 0.625, 0.9844, 0.5625, 0.9844, 0.5, 0.25, 0.5625, 0.25, 0.5625, 0.2578, 0.5, 0.2578, 0.4375, 0.25, 0.5, 0.25, 0.5, 0.2578, 0.4375, 0.2578, 0.125, 0.5, 0.1328, 0.5, 0.1328, 0.75, 0.125, 0.75, 0.5625, 0.25, 0.625, 0.25, 0.625, 0.2578, 0.5625, 0.2578, 0.5, 0.9844, 0.5625, 0.9844, 0.5625, 0.9922, 0.5, 0.9922, 0.4375, 0.9844, 0.5, 0.9844, 0.5, 0.9922, 0.4375, 0.9922, 0.8594, 0.5, 0.8672, 0.5, 0.8672, 0.75, 0.8594, 0.75, 0.5625, 0.9844, 0.625, 0.9844, 0.625, 0.9922, 0.5625, 0.9922, 0.5625, 0.2812, 0.625, 0.2812, 0.625, 0.2889, 0.5625, 0.2889, 0.1562, 0.5, 0.1639, 0.5, 0.1639, 0.75, 0.1562, 0.75, 0.4375, 0.2812, 0.5, 0.2812, 0.5, 0.2889, 0.4375, 0.2889, 0.5, 0.2812, 0.5625, 0.2812, 0.5625, 0.2889, 0.5, 0.2889, 0.5625, 0.9532, 0.625, 0.9532, 0.625, 0.9611, 0.5625, 0.9611, 0.8282, 0.5, 0.8361, 0.5, 0.8361, 0.75, 0.8282, 0.75, 0.4375, 0.9532, 0.5, 0.9532, 0.5, 0.9611, 0.4375, 0.9611, 0.5, 0.9532, 0.5625, 0.9532, 0.5625, 0.9611, 0.5, 0.9611, 0.5625, 0.9688, 0.625, 0.9688, 0.625, 0.9766, 0.5625, 0.9766, 0.8438, 0.5, 0.8516, 0.5, 0.8516, 0.75, 0.8438, 0.75, 0.4375, 0.9688, 0.5, 0.9688, 0.5, 0.9766, 0.4375, 0.9766, 0.5, 0.9688, 0.5625, 0.9688, 0.5625, 0.9766, 0.5, 0.9766, 0.5625, 0.2695, 0.625, 0.2695, 0.625, 0.2734, 0.5625, 0.2734, 0.1445, 0.5, 0.1484, 0.5, 0.1484, 0.75, 0.1445, 0.75, 0.4375, 0.2695, 0.5, 0.2695, 0.5, 0.2734, 0.4375, 0.2734, 0.5, 0.2695, 0.5625, 0.2695, 0.5625, 0.2734, 0.5, 0.2734, 0.5, 0.2656, 0.5625, 0.2656, 0.5625, 0.2695, 0.5, 0.2695, 0.4375, 0.2656, 0.5, 0.2656, 0.5, 0.2695, 0.4375, 0.2695, 0.1406, 0.5, 0.1445, 0.5, 0.1445, 0.75, 0.1406, 0.75, 0.5625, 0.2656, 0.625, 0.2656, 0.625, 0.2695, 0.5625, 0.2695, 0.5625, 0.9766, 0.625, 0.9766, 0.625, 0.9805, 0.5625, 0.9805, 0.8516, 0.5, 0.8555, 0.5, 0.8555, 0.75, 0.8516, 0.75, 0.4375, 0.9766, 0.5, 0.9766, 0.5, 0.9805, 0.4375, 0.9805, 0.5, 0.9766, 0.5625, 0.9766, 0.5625, 0.9805, 0.5, 0.9805, 0.5, 0.9376, 0.5625, 0.9376, 0.5625, 0.9455, 0.5, 0.9455, 0.4375, 0.9376, 0.5, 0.9376, 0.5, 0.9455, 0.4375, 0.9455, 0.8126, 0.5, 0.8205, 0.5, 0.8205, 0.75, 0.8126, 0.75, 0.5625, 0.9376, 0.625, 0.9376, 0.625, 0.9455, 0.5625, 0.9455, 0.5, 0.3007, 0.5625, 0.3007, 0.5625, 0.3045, 0.5, 0.3045, 0.4375, 0.3007, 0.5, 0.3007, 0.5, 0.3045, 0.4375, 0.3045, 0.1757, 0.5, 0.1795, 0.5, 0.1795, 0.75, 0.1757, 0.75, 0.5625, 0.3007, 0.625, 0.3007, 0.625, 0.3045, 0.5625, 0.3045, 0.5625, 0.2987, 0.625, 0.2987, 0.625, 0.3007, 0.5625, 0.3007, 0.1737, 0.5, 0.1757, 0.5, 0.1757, 0.75, 0.1737, 0.75, 0.4375, 0.2987, 0.5, 0.2987, 0.5, 0.3007, 0.4375, 0.3007, 0.5, 0.2987, 0.5625, 0.2987, 0.5625, 0.3007, 0.5, 0.3007, 0.5, 0.9455, 0.5625, 0.9455, 0.5625, 0.9493, 0.5, 0.9493, 0.4375, 0.9455, 0.5, 0.9455, 0.5, 0.9493, 0.4375, 0.9493, 0.8205, 0.5, 0.8243, 0.5, 0.8243, 0.75, 0.8205, 0.75, 0.5625, 0.9455, 0.625, 0.9455, 0.625, 0.9493, 0.5625, 0.9493, 0.5, 0.2968, 0.5625, 0.2968, 0.5625, 0.2987, 0.5, 0.2987, 0.4375, 0.2968, 0.5, 0.2968, 0.5, 0.2987, 0.4375, 0.2987, 0.1718, 0.5, 0.1737, 0.5, 0.1737, 0.75, 0.1718, 0.75, 0.5625, 0.2968, 0.625, 0.2968, 0.625, 0.2987, 0.5625, 0.2987, 0.5, 0.9493, 0.5625, 0.9493, 0.5625, 0.9513, 0.5, 0.9513, 0.4375, 0.9493, 0.5, 0.9493, 0.5, 0.9513, 0.4375, 0.9513, 0.8243, 0.5, 0.8263, 0.5, 0.8263, 0.75, 0.8243, 0.75, 0.5625, 0.9493, 0.625, 0.9493, 0.625, 0.9513, 0.5625, 0.9513, 0.5, 0.4296, 0.5625, 0.4296, 0.5625, 0.4374, 0.5, 0.4374, 0.5, 0.8048, 0.5625, 0.8048, 0.5625, 0.8126, 0.5, 0.8126, 0.4375, 0.4296, 0.5, 0.4296, 0.5, 0.4374, 0.4375, 0.4374, 0.4375, 0.8048, 0.5, 0.8048, 0.5, 0.8126, 0.4375, 0.8126, 0.5625, 0.8048, 0.625, 0.8048, 0.625, 0.8126, 0.5625, 0.8126, 0.6798, 0.5, 0.6876, 0.5, 0.6876, 0.75, 0.6798, 0.75, 0.3046, 0.5, 0.3124, 0.5, 0.3124, 0.75, 0.3046, 0.75, 0.5625, 0.4296, 0.625, 0.4296, 0.625, 0.4374, 0.5625, 0.4374, 0.5625, 0.3983, 0.625, 0.3983, 0.625, 0.4061, 0.5625, 0.4061, 0.2733, 0.5, 0.2811, 0.5, 0.2811, 0.75, 0.2733, 0.75, 0.4375, 0.3983, 0.5, 0.3983, 0.5, 0.4061, 0.4375, 0.4061, 0.5, 0.3983, 0.5625, 0.3983, 0.5625, 0.4061, 0.5, 0.4061, 0.5, 0.8361, 0.5625, 0.8361, 0.5625, 0.8439, 0.5, 0.8439, 0.4375, 0.8361, 0.5, 0.8361, 0.5, 0.8439, 0.4375, 0.8439, 0.5625, 0.8361, 0.625, 0.8361, 0.625, 0.8439, 0.5625, 0.8439, 0.7111, 0.5, 0.7189, 0.5, 0.7189, 0.75, 0.7111, 0.75, 0.375, 0.8361, 0.4375, 0.8361, 0.4375, 0.8439, 0.375, 0.8439, 0.375, 0.3983, 0.4375, 0.3983, 0.4375, 0.4061, 0.375, 0.4061, 0.375, 0.8048, 0.4375, 0.8048, 0.4375, 0.8126, 0.375, 0.8126, 0.375, 0.4296, 0.4375, 0.4296, 0.4375, 0.4374, 0.375, 0.4374, 0.375, 0.9493, 0.4375, 0.9493, 0.4375, 0.9513, 0.375, 0.9513, 0.375, 0.2968, 0.4375, 0.2968, 0.4375, 0.2987, 0.375, 0.2987, 0.375, 0.9455, 0.4375, 0.9455, 0.4375, 0.9493, 0.375, 0.9493, 0.375, 0.2987, 0.4375, 0.2987, 0.4375, 0.3007, 0.375, 0.3007, 0.375, 0.3007, 0.4375, 0.3007, 0.4375, 0.3045, 0.375, 0.3045, 0.375, 0.9376, 0.4375, 0.9376, 0.4375, 0.9455, 0.375, 0.9455, 0.375, 0.9766, 0.4375, 0.9766, 0.4375, 0.9805, 0.375, 0.9805, 0.375, 0.2656, 0.4375, 0.2656, 0.4375, 0.2695, 0.375, 0.2695, 0.375, 0.2695, 0.4375, 0.2695, 0.4375, 0.2734, 0.375, 0.2734, 0.375, 0.9688, 0.4375, 0.9688, 0.4375, 0.9766, 0.375, 0.9766, 0.375, 0.9532, 0.4375, 0.9532, 0.4375, 0.9611, 0.375, 0.9611, 0.375, 0.2812, 0.4375, 0.2812, 0.4375, 0.2889, 0.375, 0.2889, 0.375, 0.9844, 0.4375, 0.9844, 0.4375, 0.9922, 0.375, 0.9922, 0.375, 0.25, 0.4375, 0.25, 0.4375, 0.2578, 0.375, 0.2578, 0.375, 0.9805, 0.4375, 0.9805, 0.4375, 0.9844, 0.375, 0.9844, 0.375, 0.2578, 0.4375, 0.2578, 0.4375, 0.2656, 0.375, 0.2656, 0.375, 0.2889, 0.4375, 0.2889, 0.4375, 0.2968, 0.375, 0.2968, 0.375, 0.9513, 0.4375, 0.9513, 0.4375, 0.9532, 0.375, 0.9532, 0.375, 0.2734, 0.4375, 0.2734, 0.4375, 0.2812, 0.375, 0.2812, 0.375, 0.9611, 0.4375, 0.9611, 0.4375, 0.9688, 0.375, 0.9688, 0.375, 0.8986, 0.4375, 0.8986, 0.4375, 0.9064, 0.375, 0.9064, 0.375, 0.3278, 0.4375, 0.3278, 0.4375, 0.3436, 0.375, 0.3436, 0.375, 0.0, 0.4375, 0.0, 0.4375, 0.25, 0.375, 0.25, 0.375, 0.4844, 0.4375, 0.4844, 0.4375, 0.5, 0.375, 0.5, 0.375, 0.5, 0.4375, 0.5, 0.4375, 0.75, 0.375, 0.75, 0.375, 0.9922, 0.4375, 0.9922, 0.4375, 1.0, 0.375, 1.0, 0.375, 0.8713, 0.4375, 0.8713, 0.4375, 0.8752, 0.375, 0.8752, 0.375, 0.3592, 0.4375, 0.3592, 0.4375, 0.3748, 0.375, 0.3748, 0.375, 0.3045, 0.4375, 0.3045, 0.4375, 0.3124, 0.375, 0.3124, 0.375, 0.9222, 0.4375, 0.9222, 0.4375, 0.9376, 0.375, 0.9376, 0.375, 0.9064, 0.4375, 0.9064, 0.4375, 0.9222, 0.375, 0.9222, 0.375, 0.3124, 0.4375, 0.3124, 0.4375, 0.3278, 0.375, 0.3278, 0.5, 0.9064, 0.5625, 0.9064, 0.5625, 0.9222, 0.5, 0.9222, 0.5, 0.3124, 0.5625, 0.3124, 0.5625, 0.3278, 0.5, 0.3278, 0.1874, 0.5, 0.2028, 0.5, 0.2028, 0.75, 0.1874, 0.75, 0.5625, 0.3124, 0.625, 0.3124, 0.625, 0.3278, 0.5625, 0.3278, 0.4375, 0.3124, 0.5, 0.3124, 0.5, 0.3278, 0.4375, 0.3278, 0.4375, 0.9064, 0.5, 0.9064, 0.5, 0.9222, 0.4375, 0.9222, 0.5625, 0.9064, 0.625, 0.9064, 0.625, 0.9222, 0.5625, 0.9222, 0.7814, 0.5, 0.7972, 0.5, 0.7972, 0.75, 0.7814, 0.75, 0.375, 0.4609, 0.4375, 0.4609, 0.4375, 0.4687, 0.375, 0.4687, 0.375, 0.7656, 0.4375, 0.7656, 0.4375, 0.7813, 0.375, 0.7813, 0.6406, 0.5, 0.6563, 0.5, 0.6563, 0.75, 0.6406, 0.75, 0.5625, 0.7656, 0.625, 0.7656, 0.625, 0.7813, 0.5625, 0.7813, 0.4375, 0.7656, 0.5, 0.7656, 0.5, 0.7813, 0.4375, 0.7813, 0.5, 0.7656, 0.5625, 0.7656, 0.5625, 0.7813, 0.5, 0.7813, 0.5, 0.4609, 0.5625, 0.4609, 0.5625, 0.4687, 0.5, 0.4687, 0.4375, 0.4609, 0.5, 0.4609, 0.5, 0.4687, 0.4375, 0.4687, 0.3359, 0.5, 0.3437, 0.5, 0.3437, 0.75, 0.3359, 0.75, 0.5625, 0.4609, 0.625, 0.4609, 0.625, 0.4687, 0.5625, 0.4687, 0.5, 0.75, 0.5625, 0.75, 0.5625, 0.7656, 0.5, 0.7656, 0.4375, 0.75, 0.5, 0.75, 0.5, 0.7656, 0.4375, 0.7656, 0.5625, 0.75, 0.625, 0.75, 0.625, 0.7656, 0.5625, 0.7656, 0.625, 0.5, 0.6406, 0.5, 0.6406, 0.75, 0.625, 0.75, 0.375, 0.75, 0.4375, 0.75, 0.4375, 0.7656, 0.375, 0.7656, 0.375, 0.4687, 0.4375, 0.4687, 0.4375, 0.4844, 0.375, 0.4844, 0.5, 0.4687, 0.5625, 0.4687, 0.5625, 0.4844, 0.5, 0.4844, 0.4375, 0.4687, 0.5, 0.4687, 0.5, 0.4844, 0.4375, 0.4844, 0.3437, 0.5, 0.3594, 0.5, 0.3594, 0.75, 0.3437, 0.75, 0.5625, 0.4687, 0.625, 0.4687, 0.625, 0.4844, 0.5625, 0.4844, 0.5625, 0.4452, 0.625, 0.4452, 0.625, 0.4531, 0.5625, 0.4531, 0.3202, 0.5, 0.3281, 0.5, 0.3281, 0.75, 0.3202, 0.75, 0.4375, 0.4452, 0.5, 0.4452, 0.5, 0.4531, 0.4375, 0.4531, 0.5, 0.4452, 0.5625, 0.4452, 0.5625, 0.4531, 0.5, 0.4531, 0.375, 0.4452, 0.4375, 0.4452, 0.4375, 0.4531, 0.375, 0.4531, 0.375, 0.7891, 0.4375, 0.7891, 0.4375, 0.7969, 0.375, 0.7969, 0.6641, 0.5, 0.6719, 0.5, 0.6719, 0.75, 0.6641, 0.75, 0.5625, 0.7891, 0.625, 0.7891, 0.625, 0.7969, 0.5625, 0.7969, 0.4375, 0.7891, 0.5, 0.7891, 0.5, 0.7969, 0.4375, 0.7969, 0.5, 0.7891, 0.5625, 0.7891, 0.5625, 0.7969, 0.5, 0.7969, 0.5, 0.7813, 0.5625, 0.7813, 0.5625, 0.7891, 0.5, 0.7891, 0.4375, 0.7813, 0.5, 0.7813, 0.5, 0.7891, 0.4375, 0.7891, 0.5625, 0.7813, 0.625, 0.7813, 0.625, 0.7891, 0.5625, 0.7891, 0.6563, 0.5, 0.6641, 0.5, 0.6641, 0.75, 0.6563, 0.75, 0.375, 0.7813, 0.4375, 0.7813, 0.4375, 0.7891, 0.375, 0.7891, 0.5625, 0.4531, 0.625, 0.4531, 0.625, 0.4609, 0.5625, 0.4609, 0.3281, 0.5, 0.3359, 0.5, 0.3359, 0.75, 0.3281, 0.75, 0.4375, 0.4531, 0.5, 0.4531, 0.5, 0.4609, 0.4375, 0.4609, 0.5, 0.4531, 0.5625, 0.4531, 0.5625, 0.4609, 0.5, 0.4609, 0.375, 0.4531, 0.4375, 0.4531, 0.4375, 0.4609, 0.375, 0.4609, 0.375, 0.4374, 0.4375, 0.4374, 0.4375, 0.4452, 0.375, 0.4452, 0.5, 0.4374, 0.5625, 0.4374, 0.5625, 0.4452, 0.5, 0.4452, 0.4375, 0.4374, 0.5, 0.4374, 0.5, 0.4452, 0.4375, 0.4452, 0.3124, 0.5, 0.3202, 0.5, 0.3202, 0.75, 0.3124, 0.75, 0.5625, 0.4374, 0.625, 0.4374, 0.625, 0.4452, 0.5625, 0.4452, 0.375, 0.7969, 0.4375, 0.7969, 0.4375, 0.8048, 0.375, 0.8048, 0.6719, 0.5, 0.6798, 0.5, 0.6798, 0.75, 0.6719, 0.75, 0.5625, 0.7969, 0.625, 0.7969, 0.625, 0.8048, 0.5625, 0.8048, 0.4375, 0.7969, 0.5, 0.7969, 0.5, 0.8048, 0.4375, 0.8048, 0.5, 0.7969, 0.5625, 0.7969, 0.5625, 0.8048, 0.5, 0.8048, 0.375, 0.4178, 0.4375, 0.4178, 0.4375, 0.4218, 0.375, 0.4218, 0.375, 0.8243, 0.4375, 0.8243, 0.4375, 0.8282, 0.375, 0.8282, 0.6993, 0.5, 0.7032, 0.5, 0.7032, 0.75, 0.6993, 0.75, 0.5625, 0.8243, 0.625, 0.8243, 0.625, 0.8282, 0.5625, 0.8282, 0.4375, 0.8243, 0.5, 0.8243, 0.5, 0.8282, 0.4375, 0.8282, 0.5, 0.8243, 0.5625, 0.8243, 0.5625, 0.8282, 0.5, 0.8282, 0.5625, 0.4178, 0.625, 0.4178, 0.625, 0.4218, 0.5625, 0.4218, 0.2928, 0.5, 0.2968, 0.5, 0.2968, 0.75, 0.2928, 0.75, 0.4375, 0.4178, 0.5, 0.4178, 0.5, 0.4218, 0.4375, 0.4218, 0.5, 0.4178, 0.5625, 0.4178, 0.5625, 0.4218, 0.5, 0.4218, 0.5, 0.8126, 0.5625, 0.8126, 0.5625, 0.8204, 0.5, 0.8204, 0.4375, 0.8126, 0.5, 0.8126, 0.5, 0.8204, 0.4375, 0.8204, 0.5625, 0.8126, 0.625, 0.8126, 0.625, 0.8204, 0.5625, 0.8204, 0.6876, 0.5, 0.6954, 0.5, 0.6954, 0.75, 0.6876, 0.75, 0.375, 0.8126, 0.4375, 0.8126, 0.4375, 0.8204, 0.375, 0.8204, 0.375, 0.4257, 0.4375, 0.4257, 0.4375, 0.4296, 0.375, 0.4296, 0.5625, 0.4257, 0.625, 0.4257, 0.625, 0.4296, 0.5625, 0.4296, 0.3007, 0.5, 0.3046, 0.5, 0.3046, 0.75, 0.3007, 0.75, 0.4375, 0.4257, 0.5, 0.4257, 0.5, 0.4296, 0.4375, 0.4296, 0.5, 0.4257, 0.5625, 0.4257, 0.5625, 0.4296, 0.5, 0.4296, 0.5, 0.4061, 0.5625, 0.4061, 0.5625, 0.4139, 0.5, 0.4139, 0.4375, 0.4061, 0.5, 0.4061, 0.5, 0.4139, 0.4375, 0.4139, 0.2811, 0.5, 0.2889, 0.5, 0.2889, 0.75, 0.2811, 0.75, 0.5625, 0.4061, 0.625, 0.4061, 0.625, 0.4139, 0.5625, 0.4139, 0.375, 0.4061, 0.4375, 0.4061, 0.4375, 0.4139, 0.375, 0.4139, 0.375, 0.8341, 0.4375, 0.8341, 0.4375, 0.8361, 0.375, 0.8361, 0.7091, 0.5, 0.7111, 0.5, 0.7111, 0.75, 0.7091, 0.75, 0.5625, 0.8341, 0.625, 0.8341, 0.625, 0.8361, 0.5625, 0.8361, 0.4375, 0.8341, 0.5, 0.8341, 0.5, 0.8361, 0.4375, 0.8361, 0.5, 0.8341, 0.5625, 0.8341, 0.5625, 0.8361, 0.5, 0.8361, 0.5, 0.4218, 0.5625, 0.4218, 0.5625, 0.4257, 0.5, 0.4257, 0.4375, 0.4218, 0.5, 0.4218, 0.5, 0.4257, 0.4375, 0.4257, 0.2968, 0.5, 0.3007, 0.5, 0.3007, 0.75, 0.2968, 0.75, 0.5625, 0.4218, 0.625, 0.4218, 0.625, 0.4257, 0.5625, 0.4257, 0.375, 0.4218, 0.4375, 0.4218, 0.4375, 0.4257, 0.375, 0.4257, 0.5, 0.8204, 0.5625, 0.8204, 0.5625, 0.8243, 0.5, 0.8243, 0.4375, 0.8204, 0.5, 0.8204, 0.5, 0.8243, 0.4375, 0.8243, 0.5625, 0.8204, 0.625, 0.8204, 0.625, 0.8243, 0.5625, 0.8243, 0.6954, 0.5, 0.6993, 0.5, 0.6993, 0.75, 0.6954, 0.75, 0.375, 0.8204, 0.4375, 0.8204, 0.4375, 0.8243, 0.375, 0.8243, 0.5, 0.8282, 0.5625, 0.8282, 0.5625, 0.8322, 0.5, 0.8322, 0.4375, 0.8282, 0.5, 0.8282, 0.5, 0.8322, 0.4375, 0.8322, 0.5625, 0.8282, 0.625, 0.8282, 0.625, 0.8322, 0.5625, 0.8322, 0.7032, 0.5, 0.7072, 0.5, 0.7072, 0.75, 0.7032, 0.75, 0.375, 0.8282, 0.4375, 0.8282, 0.4375, 0.8322, 0.375, 0.8322, 0.5, 0.4159, 0.5625, 0.4159, 0.5625, 0.4178, 0.5, 0.4178, 0.4375, 0.4159, 0.5, 0.4159, 0.5, 0.4178, 0.4375, 0.4178, 0.2909, 0.5, 0.2928, 0.5, 0.2928, 0.75, 0.2909, 0.75, 0.5625, 0.4159, 0.625, 0.4159, 0.625, 0.4178, 0.5625, 0.4178, 0.375, 0.4159, 0.4375, 0.4159, 0.4375, 0.4178, 0.375, 0.4178, 0.375, 0.4139, 0.4375, 0.4139, 0.4375, 0.4159, 0.375, 0.4159, 0.5625, 0.4139, 0.625, 0.4139, 0.625, 0.4159, 0.5625, 0.4159, 0.2889, 0.5, 0.2909, 0.5, 0.2909, 0.75, 0.2889, 0.75, 0.4375, 0.4139, 0.5, 0.4139, 0.5, 0.4159, 0.4375, 0.4159, 0.5, 0.4139, 0.5625, 0.4139, 0.5625, 0.4159, 0.5, 0.4159, 0.5, 0.8322, 0.5625, 0.8322, 0.5625, 0.8341, 0.5, 0.8341, 0.4375, 0.8322, 0.5, 0.8322, 0.5, 0.8341, 0.4375, 0.8341, 0.5625, 0.8322, 0.625, 0.8322, 0.625, 0.8341, 0.5625, 0.8341, 0.7072, 0.5, 0.7091, 0.5, 0.7091, 0.75, 0.7072, 0.75, 0.375, 0.8322, 0.4375, 0.8322, 0.4375, 0.8341, 0.375, 0.8341, 0.375, 0.8517, 0.4375, 0.8517, 0.4375, 0.8595, 0.375, 0.8595, 0.375, 0.3826, 0.4375, 0.3826, 0.4375, 0.3905, 0.375, 0.3905, 0.5, 0.3826, 0.5625, 0.3826, 0.5625, 0.3905, 0.5, 0.3905, 0.4375, 0.3826, 0.5, 0.3826, 0.5, 0.3905, 0.4375, 0.3905, 0.2576, 0.5, 0.2655, 0.5, 0.2655, 0.75, 0.2576, 0.75, 0.5625, 0.3826, 0.625, 0.3826, 0.625, 0.3905, 0.5625, 0.3905, 0.5, 0.8517, 0.5625, 0.8517, 0.5625, 0.8595, 0.5, 0.8595, 0.4375, 0.8517, 0.5, 0.8517, 0.5, 0.8595, 0.4375, 0.8595, 0.5625, 0.8517, 0.625, 0.8517, 0.625, 0.8595, 0.5625, 0.8595, 0.7267, 0.5, 0.7345, 0.5, 0.7345, 0.75, 0.7267, 0.75, 0.7189, 0.5, 0.7267, 0.5, 0.7267, 0.75, 0.7189, 0.75, 0.5625, 0.8439, 0.625, 0.8439, 0.625, 0.8517, 0.5625, 0.8517, 0.4375, 0.8439, 0.5, 0.8439, 0.5, 0.8517, 0.4375, 0.8517, 0.5, 0.8439, 0.5625, 0.8439, 0.5625, 0.8517, 0.5, 0.8517, 0.375, 0.8439, 0.4375, 0.8439, 0.4375, 0.8517, 0.375, 0.8517, 0.375, 0.3905, 0.4375, 0.3905, 0.4375, 0.3983, 0.375, 0.3983, 0.5, 0.3905, 0.5625, 0.3905, 0.5625, 0.3983, 0.5, 0.3983, 0.4375, 0.3905, 0.5, 0.3905, 0.5, 0.3983, 0.4375, 0.3983, 0.2655, 0.5, 0.2733, 0.5, 0.2733, 0.75, 0.2655, 0.75, 0.5625, 0.3905, 0.625, 0.3905, 0.625, 0.3983, 0.5625, 0.3983, 0.5625, 0.3787, 0.625, 0.3787, 0.625, 0.3826, 0.5625, 0.3826, 0.2537, 0.5, 0.2576, 0.5, 0.2576, 0.75, 0.2537, 0.75, 0.4375, 0.3787, 0.5, 0.3787, 0.5, 0.3826, 0.4375, 0.3826, 0.5, 0.3787, 0.5625, 0.3787, 0.5625, 0.3826, 0.5, 0.3826, 0.375, 0.3787, 0.4375, 0.3787, 0.4375, 0.3826, 0.375, 0.3826, 0.375, 0.8595, 0.4375, 0.8595, 0.4375, 0.8674, 0.375, 0.8674, 0.5, 0.8595, 0.5625, 0.8595, 0.5625, 0.8674, 0.5, 0.8674, 0.4375, 0.8595, 0.5, 0.8595, 0.5, 0.8674, 0.4375, 0.8674, 0.5625, 0.8595, 0.625, 0.8595, 0.625, 0.8674, 0.5625, 0.8674, 0.7345, 0.5, 0.7424, 0.5, 0.7424, 0.75, 0.7345, 0.75, 0.375, 0.3748, 0.4375, 0.3748, 0.4375, 0.3787, 0.375, 0.3787, 0.5, 0.3748, 0.5625, 0.3748, 0.5625, 0.3787, 0.5, 0.3787, 0.4375, 0.3748, 0.5, 0.3748, 0.5, 0.3787, 0.4375, 0.3787, 0.2498, 0.5, 0.2537, 0.5, 0.2537, 0.75, 0.2498, 0.75, 0.5625, 0.3748, 0.625, 0.3748, 0.625, 0.3787, 0.5625, 0.3787, 0.375, 0.8674, 0.4375, 0.8674, 0.4375, 0.8713, 0.375, 0.8713, 0.5, 0.8674, 0.5625, 0.8674, 0.5625, 0.8713, 0.5, 0.8713, 0.4375, 0.8674, 0.5, 0.8674, 0.5, 0.8713, 0.4375, 0.8713, 0.5625, 0.8674, 0.625, 0.8674, 0.625, 0.8713, 0.5625, 0.8713, 0.7424, 0.5, 0.7463, 0.5, 0.7463, 0.75, 0.7424, 0.75, 0.375, 0.3514, 0.4375, 0.3514, 0.4375, 0.3592, 0.375, 0.3592, 0.375, 0.8752, 0.4375, 0.8752, 0.4375, 0.8908, 0.375, 0.8908, 0.5, 0.3514, 0.5625, 0.3514, 0.5625, 0.3592, 0.5, 0.3592, 0.5, 0.8752, 0.5625, 0.8752, 0.5625, 0.8908, 0.5, 0.8908, 0.7502, 0.5, 0.7658, 0.5, 0.7658, 0.75, 0.7502, 0.75, 0.5625, 0.8752, 0.625, 0.8752, 0.625, 0.8908, 0.5625, 0.8908, 0.4375, 0.8752, 0.5, 0.8752, 0.5, 0.8908, 0.4375, 0.8908, 0.4375, 0.3514, 0.5, 0.3514, 0.5, 0.3592, 0.4375, 0.3592, 0.5625, 0.3514, 0.625, 0.3514, 0.625, 0.3592, 0.5625, 0.3592, 0.2264, 0.5, 0.2342, 0.5, 0.2342, 0.75, 0.2264, 0.75, 0.2186, 0.5, 0.2264, 0.5, 0.2264, 0.75, 0.2186, 0.75, 0.5625, 0.3436, 0.625, 0.3436, 0.625, 0.3514, 0.5625, 0.3514, 0.4375, 0.3436, 0.5, 0.3436, 0.5, 0.3514, 0.4375, 0.3514, 0.5, 0.3436, 0.5625, 0.3436, 0.5625, 0.3514, 0.5, 0.3514, 0.375, 0.3436, 0.4375, 0.3436, 0.4375, 0.3514, 0.375, 0.3514, 0.375, 0.8908, 0.4375, 0.8908, 0.4375, 0.8986, 0.375, 0.8986, 0.5, 0.8908, 0.5625, 0.8908, 0.5625, 0.8986, 0.5, 0.8986, 0.7658, 0.5, 0.7736, 0.5, 0.7736, 0.75, 0.7658, 0.75, 0.5625, 0.8908, 0.625, 0.8908, 0.625, 0.8986, 0.5625, 0.8986, 0.4375, 0.8908, 0.5, 0.8908, 0.5, 0.8986, 0.4375, 0.8986, 0.625, 0.25, 0.375, 0.25, 0.375, 0.25, 0.625, 0.25, 0.375, 0.25, 0.625, 0.25, 0.625, 0.5, 0.375, 0.5, 0.375, 0.75, 0.375, 0.5, 0.375, 0.5, 0.375, 0.75, 0.375, 0.75, 0.625, 0.75, 0.625, 1.0, 0.375, 1.0, 0.125, 0.5, 0.375, 0.5, 0.375, 0.75, 0.125, 0.75, 0.625, 0.5, 0.875, 0.5, 0.875, 0.75, 0.625, 0.75, 0.625, 0.5, 0.625, 0.5, 0.625, 0.5, 0.625, 0.5, 0.625, 0.5, 0.625, 0.75, 0.625, 0.75, 0.625, 0.5, 0.375, 0.5, 0.625, 0.5, 0.625, 0.5, 0.375, 0.5, 0.625, 0.75, 0.375, 0.75, 0.375, 0.75, 0.625, 0.75, 0.625, 0.75, 0.375, 0.75, 0.375, 0.75, 0.625, 0.75, 0.375, 0.5, 0.625, 0.5, 0.625, 0.5, 0.375, 0.5, 0.625, 0.75, 0.375, 0.75, 0.375, 0.75, 0.625, 0.75, 0.375, 0.75, 0.375, 0.5, 0.375, 0.5, 0.375, 0.75, 0.625, 0.75, 0.625, 0.75, 0.625, 0.75, 0.625, 0.75, 0.375, 0.75, 0.375, 0.5, 0.375, 0.5, 0.375, 0.75, 0.625, 0.75, 0.625, 0.75, 0.625, 0.75, 0.625, 0.75, 0.625, 0.75, 0.625, 0.75, 0.625, 0.75, 0.625, 0.75, 0.375, 0.5, 0.375, 0.5, 0.375, 0.5, 0.375, 0.5, 0.625, 0.75, 0.375, 0.75, 0.375, 0.75, 0.625, 0.75, 0.375, 0.75, 0.375, 0.5, 0.375, 0.5, 0.375, 0.75, 0.625, 0.75, 0.375, 0.75, 0.375, 0.75, 0.625, 0.75, 0.375, 0.5, 0.625, 0.5, 0.375, 0.5, 0.625, 0.75, 0.375, 0.75, 0.375, 0.75, 0.625, 0.75, 0.375, 0.75, 0.375, 0.5, 0.375, 0.5, 0.375, 0.75, 0.625, 0.75, 0.625, 0.5, 0.625, 0.5, 0.625, 0.75, 0.375, 0.75, 0.375, 0.5, 0.375, 0.5, 0.375, 0.75, 0.625, 0.5, 0.625, 0.5, 0.625, 0.5, 0.375, 0.5, 0.375, 0.5, 0.375, 0.5, 0.375, 0.5, 0.375, 0.5, 0.625, 0.5, 0.625, 0.75, 0.375, 0.75, 0.625, 0.75, 0.375, 0.75, 0.375, 0.75, 0.625, 0.75, 0.375, 0.75, 0.375, 0.5, 0.375, 0.5, 0.375, 0.75, 0.625, 0.25, 0.375, 0.25, 0.375, 0.25, 0.625, 0.25, 0.375, 1.0, 0.625, 1.0, 0.625, 1.0, 0.375, 1.0, 0.875, 0.75, 0.875, 0.5, 0.875, 0.5, 0.875, 0.75, 0.125, 0.5, 0.125, 0.75, 0.125, 0.75, 0.125, 0.5, 0.875, 0.75, 0.875, 0.5, 0.875, 0.5, 0.875, 0.75, 0.375, 1.0, 0.625, 1.0, 0.625, 1.0, 0.375, 1.0, 0.875, 0.75, 0.875, 0.5, 0.875, 0.5, 0.875, 0.75, 0.125, 0.5, 0.125, 0.75, 0.125, 0.75, 0.125, 0.5, 0.625, 0.25, 0.375, 0.25, 0.375, 0.25, 0.625, 0.25, 0.125, 0.5, 0.125, 0.75, 0.125, 0.75, 0.125, 0.5, 0.625, 0.25, 0.375, 0.25, 0.375, 0.25, 0.625, 0.25, 0.375, 1.0, 0.625, 1.0, 0.625, 1.0, 0.375, 1.0, 0.875, 0.75, 0.875, 0.5, 0.875, 0.5, 0.875, 0.75, 0.375, 1.0, 0.625, 1.0, 0.625, 1.0, 0.375, 1.0, 0.875, 0.75, 0.875, 0.5, 0.875, 0.5, 0.875, 0.75, 0.125, 0.5, 0.125, 0.75, 0.125, 0.75, 0.125, 0.5, 0.625, 0.25, 0.375, 0.25, 0.375, 0.25, 0.625, 0.25, 0.125, 0.5, 0.125, 0.75, 0.125, 0.75, 0.125, 0.5, 0.625, 0.25, 0.375, 0.25, 0.375, 0.25, 0.625, 0.25, 0.375, 1.0, 0.625, 1.0, 0.625, 1.0, 0.375, 1.0, 0.375, 1.0, 0.625, 1.0, 0.625, 1.0, 0.375, 1.0, 0.375, 1.0, 0.625, 1.0, 0.625, 1.0, 0.375, 1.0, 0.875, 0.75, 0.875, 0.5, 0.875, 0.5, 0.875, 0.75, 0.125, 0.5, 0.125, 0.75, 0.125, 0.75, 0.125, 0.5, 0.875, 0.75, 0.875, 0.5, 0.875, 0.5, 0.875, 0.75, 0.875, 0.75, 0.875, 0.5, 0.875, 0.5, 0.875, 0.75, 0.125, 0.5, 0.125, 0.75, 0.125, 0.75, 0.125, 0.5, 0.625, 0.25, 0.375, 0.25, 0.375, 0.25, 0.625, 0.25, 0.625, 0.25, 0.375, 0.25, 0.375, 0.25, 0.625, 0.25, 0.125, 0.5, 0.125, 0.75, 0.125, 0.75, 0.125, 0.5, 0.625, 0.25, 0.375, 0.25, 0.375, 0.25, 0.625, 0.25, 0.375, 1.0, 0.625, 1.0, 0.625, 1.0, 0.375, 1.0, 0.875, 0.75, 0.875, 0.5, 0.875, 0.5, 0.875, 0.75, 0.375, 1.0, 0.625, 1.0, 0.625, 1.0, 0.375, 1.0, 0.875, 0.75, 0.875, 0.5, 0.875, 0.5, 0.875, 0.75, 0.125, 0.5, 0.125, 0.75, 0.125, 0.75, 0.125, 0.5, 0.875, 0.75, 0.875, 0.5, 0.875, 0.5, 0.875, 0.75, 0.125, 0.5, 0.125, 0.75, 0.125, 0.75, 0.125, 0.5, 0.625, 0.25, 0.375, 0.25, 0.375, 0.25, 0.625, 0.25, 0.375, 1.0, 0.625, 1.0, 0.625, 1.0, 0.375, 1.0, 0.875, 0.75, 0.875, 0.5, 0.875, 0.5, 0.875, 0.75, 0.125, 0.5, 0.125, 0.75, 0.125, 0.75, 0.125, 0.5, 0.625, 0.25, 0.375, 0.25, 0.375, 0.25, 0.625, 0.25, 0.375, 1.0, 0.625, 1.0, 0.625, 1.0, 0.375, 1.0, 0.375, 0.5, 0.625, 0.5, 0.625, 0.5, 0.375, 0.5, 0.375, 0.5, 0.625, 0.5, 0.625, 0.5, 0.375, 0.5, 0.375, 0.5, 0.625, 0.5, 0.625, 0.5, 0.375, 0.5, 0.375, 0.5, 0.625, 0.5, 0.625, 0.5, 0.375, 0.5, 0.375, 0.5, 0.625, 0.5, 0.625, 0.5, 0.375, 0.5, 0.375, 0.5, 0.375, 0.5, 0.375, 0.5, 0.375, 0.5, 0.375, 0.5, 0.375, 0.5, 0.375, 0.5, 0.625, 0.75, 0.625, 0.75, 0.625, 0.75, 0.625, 0.75, 0.625, 0.5, 0.625, 0.5, 0.625, 0.5, 0.625, 0.5, 0.625, 0.75, 0.625, 0.75, 0.625, 0.75, 0.625, 0.75, 0.625, 0.5, 0.625, 0.5, 0.625, 0.5, 0.625, 0.5, 0.625, 0.75, 0.625, 0.75, 0.625, 0.75, 0.625, 0.75, 0.625, 0.5, 0.625, 0.5, 0.625, 0.5, 0.625, 0.5, 0.625, 0.75, 0.625, 0.75, 0.625, 0.75, 0.625, 0.75, 0.625, 0.75, 0.625, 0.75, 0.625, 0.75, 0.625, 0.75, 0.625, 0.5, 0.625, 0.5, 0.625, 0.5, 0.625, 0.5, 0.625, 0.5, 0.625, 0.5, 0.625, 0.5, 0.625, 0.5, 0.625, 0.5, 0.625, 0.75, 0.625, 0.75, 0.625, 0.5, 0.625, 0.5, 0.625, 0.5, 0.625, 0.5, 0.625, 0.5, 0.625, 0.75, 0.625, 0.75, 0.625, 0.75, 0.875, 0.75, 0.875, 0.5, 0.875, 0.5, 0.875, 0.75, 0.125, 0.5, 0.125, 0.75, 0.125, 0.75, 0.125, 0.5, 0.625, 0.25, 0.375, 0.25, 0.375, 0.25, 0.625, 0.25, 0.375, 1.0, 0.625, 1.0, 0.625, 1.0, 0.375, 1.0, 0.875, 0.75, 0.875, 0.5, 0.875, 0.5, 0.875, 0.75, 0.125, 0.5, 0.125, 0.75, 0.125, 0.75, 0.125, 0.5, 0.625, 0.25, 0.375, 0.25, 0.375, 0.25, 0.625, 0.25, 0.375, 1.0, 0.625, 1.0, 0.625, 1.0, 0.375, 1.0, 0.625, 0.25, 0.375, 0.25, 0.375, 0.25, 0.625, 0.25, 0.125, 0.5, 0.125, 0.75, 0.125, 0.75, 0.125, 0.5, 0.625, 0.25, 0.375, 0.25, 0.375, 0.25, 0.625, 0.25, 0.375, 1.0, 0.625, 1.0, 0.625, 1.0, 0.375, 1.0, 0.875, 0.75, 0.875, 0.5, 0.875, 0.5, 0.875, 0.75, 0.375, 1.0, 0.625, 1.0, 0.625, 1.0, 0.375, 1.0, 0.875, 0.75, 0.875, 0.5, 0.875, 0.5, 0.875, 0.75, 0.125, 0.5, 0.125, 0.75, 0.125, 0.75, 0.125, 0.5, 0.375, 0.0, 0.625, 0.0, 0.625, 0.25, 0.375, 0.25, 0.125, 0.5, 0.125, 0.75, 0.125, 0.75, 0.125, 0.5, 0.625, 0.25, 0.375, 0.25, 0.375, 0.25, 0.625, 0.25, 0.375, 1.0, 0.625, 1.0, 0.625, 1.0, 0.375, 1.0, 0.625, 0.5, 0.625, 0.5, 0.625, 0.5, 0.625, 0.5, 0.625, 0.75, 0.625, 0.75, 0.625, 0.75, 0.625, 0.75, 0.625, 0.5, 0.625, 0.75, 0.625, 0.75, 0.625, 0.5, 0.625, 0.75, 0.625, 0.75, 0.625, 0.75, 0.625, 0.75, 0.625, 0.75, 0.625, 0.75, 0.625, 0.75, 0.625, 0.75, 0.625, 0.5, 0.625, 0.5, 0.625, 0.5, 0.625, 0.5, 0.625, 0.5, 0.625, 0.5, 0.625, 0.5, 0.625, 0.5, 0.625, 0.5, 0.625, 0.5, 0.625, 0.5, 0.625, 0.5, 0.625, 0.75, 0.625, 0.5, 0.625, 0.5, 0.625, 0.75, 0.625, 0.75, 0.625, 0.75, 0.625, 0.75, 0.625, 0.75, 0.625, 0.5, 0.625, 0.75, 0.625, 0.75, 0.625, 0.5, 0.625, 0.75, 0.625, 0.75, 0.625, 0.75, 0.625, 0.75, 0.625, 0.5, 0.625, 0.5, 0.625, 0.5, 0.625, 0.5, 0.625, 0.75, 0.625, 0.75, 0.625, 0.75, 0.625, 0.75, 0.625, 0.5, 0.625, 0.5, 0.625, 0.5, 0.625, 0.5, 0.625, 0.75, 0.625, 0.75, 0.625, 0.75, 0.625, 0.75, 0.625, 0.5, 0.625, 0.75, 0.625, 0.75, 0.625, 0.5, 0.625, 0.75, 0.625, 0.75, 0.625, 0.75, 0.625, 0.75, 0.625, 0.5, 0.625, 0.5, 0.625, 0.5, 0.625, 0.5, 0.625, 0.5, 0.625, 0.5, 0.625, 0.5, 0.625, 0.5, 0.625, 0.5, 0.625, 0.5, 0.625, 0.5, 0.625, 0.5, 0.625, 0.5, 0.625, 0.5, 0.625, 0.5, 0.625, 0.5, 0.625, 0.75, 0.625, 0.5, 0.625, 0.5, 0.625, 0.75, 0.625, 0.75, 0.625, 0.75, 0.625, 0.75, 0.625, 0.75, 0.625, 0.5, 0.625, 0.5, 0.625, 0.5, 0.625, 0.5, 0.625, 0.5, 0.625, 0.5, 0.625, 0.5, 0.625, 0.5, 0.625, 0.5, 0.625, 0.5, 0.625, 0.5, 0.625, 0.5, 0.625, 0.75, 0.625, 0.75, 0.625, 0.75, 0.625, 0.75, 0.625, 0.5, 0.625, 0.5, 0.625, 0.5, 0.625, 0.5, 0.625, 0.5, 0.625, 0.5, 0.625, 0.5, 0.625, 0.5, 0.625, 0.5, 0.625, 0.5, 0.625, 0.5, 0.625, 0.5, 0.625, 0.5, 0.625, 0.5, 0.625, 0.5, 0.625, 0.5, 0.625, 0.75, 0.625, 0.5, 0.625, 0.5, 0.625, 0.75, 0.625, 0.75, 0.625, 0.75, 0.625, 0.75, 0.625, 0.75, 0.625, 0.75, 0.625, 0.75, 0.625, 0.75, 0.625, 0.75, 0.625, 0.75, 0.625, 0.75, 0.625, 0.75, 0.625, 0.75, 0.625, 0.5, 0.625, 0.5, 0.625, 0.5, 0.625, 0.5, 0.625, 0.75, 0.625, 0.75, 0.625, 0.75, 0.625, 0.75, 0.625, 0.5, 0.625, 0.75, 0.625, 0.75, 0.625, 0.5, 0.625, 0.75, 0.625, 0.75, 0.625, 0.75, 0.625, 0.75, 0.625, 0.75, 0.625, 0.75, 0.625, 0.75, 0.625, 0.75, 0.625, 0.5, 0.625, 0.5, 0.625, 0.5, 0.625, 0.5, 0.625, 0.75, 0.625, 0.5, 0.625, 0.5, 0.625, 0.75, 0.625, 0.75, 0.625, 0.75, 0.625, 0.75, 0.625, 0.75, 0.625, 0.75, 0.625, 0.75, 0.625, 0.75, 0.625, 0.75, 0.625, 0.75, 0.625, 0.75, 0.625, 0.75, 0.625, 0.75, 0.625, 0.5, 0.625, 0.75, 0.625, 0.75, 0.625, 0.5, 0.625, 0.75, 0.625, 0.75, 0.625, 0.75, 0.625, 0.75, 0.625, 0.5, 0.625, 0.5, 0.625, 0.5, 0.625, 0.5, 0.625, 0.5, 0.625, 0.5, 0.625, 0.5, 0.625, 0.5, 0.625, 0.75, 0.625, 0.75, 0.625, 0.75, 0.625, 0.75, 0.625, 0.5, 0.625, 0.5, 0.625, 0.5, 0.625, 0.5, 0.625, 0.75, 0.625, 0.75, 0.625, 0.75, 0.625, 0.75, 0.625, 0.75, 0.625, 0.75, 0.625, 0.75, 0.625, 0.75, 0.625, 0.5, 0.625, 0.5, 0.625, 0.5, 0.625, 0.5, 0.625, 0.5, 0.625, 0.5, 0.625, 0.5, 0.625, 0.5, 0.625, 0.5, 0.625, 0.5, 0.625, 0.5, 0.625, 0.5, 0.625, 0.5, 0.625, 0.5, 0.625, 0.5, 0.625, 0.5, 0.625, 0.75, 0.625, 0.5, 0.625, 0.5, 0.625, 0.75, 0.625, 0.75, 0.625, 0.75, 0.625, 0.75, 0.625, 0.75, 0.625, 0.5, 0.625, 0.75, 0.625, 0.75, 0.625, 0.5, 0.625, 0.75, 0.625, 0.75, 0.625, 0.75, 0.625, 0.75, 0.625, 0.75, 0.625, 0.75, 0.625, 0.75, 0.625, 0.75, 0.625, 0.75, 0.625, 0.75, 0.625, 0.75, 0.625, 0.75, 0.625, 0.75, 0.625, 0.5, 0.625, 0.5, 0.625, 0.75, 0.625, 0.5, 0.625, 0.5, 0.625, 0.5, 0.625, 0.5, 0.625, 0.5, 0.625, 0.5, 0.625, 0.5, 0.625, 0.5, 0.625, 0.75, 0.625, 0.5, 0.625, 0.5, 0.625, 0.75, 0.625, 0.75, 0.625, 0.75, 0.625, 0.75, 0.625, 0.75, 0.625, 0.75, 0.625, 0.75, 0.625, 0.75, 0.625, 0.75, 0.625, 0.75, 0.625, 0.75, 0.625, 0.75, 0.625, 0.75, 0.625, 0.5, 0.625, 0.75, 0.625, 0.75, 0.625, 0.5, 0.625, 0.75, 0.625, 0.5, 0.625, 0.5, 0.625, 0.75, 0.625, 0.5, 0.625, 0.5, 0.625, 0.5, 0.625, 0.5, 0.625, 0.5, 0.625, 0.5, 0.625, 0.5, 0.625, 0.5, 0.625, 0.5, 0.625, 0.5, 0.625, 0.5, 0.625, 0.5, 0.625, 0.5, 0.625, 0.5, 0.625, 0.5, 0.625, 0.5, 0.625, 0.75, 0.625, 0.75, 0.625, 0.75, 0.625, 0.75, 0.625, 0.5, 0.625, 0.5, 0.625, 0.5, 0.625, 0.5, 0.625, 0.75, 0.625, 0.75, 0.625, 0.75, 0.625, 0.75, 0.625, 0.5, 0.625, 0.5, 0.625, 0.5, 0.625, 0.5, 0.625, 0.5, 0.625, 0.5, 0.625, 0.5, 0.625, 0.5, 0.625, 0.5, 0.625, 0.5, 0.625, 0.5, 0.625, 0.5, 0.625, 0.5, 0.625, 0.5, 0.625, 0.5, 0.625, 0.5, 0.625, 0.5, 0.625, 0.5, 0.625, 0.5, 0.625, 0.5, 0.625, 0.5, 0.625, 0.5, 0.625, 0.5, 0.625, 0.5, 0.625, 0.5, 0.625, 0.5, 0.625, 0.5, 0.625, 0.5, 0.625, 0.5, 0.625, 0.5, 0.625, 0.5, 0.625, 0.5, 0.625, 0.75, 0.625, 0.75, 0.625, 0.75, 0.625, 0.75, 0.625, 0.75, 0.625, 0.75, 0.625, 0.75, 0.625, 0.75, 0.625, 0.75, 0.625, 0.75, 0.625, 0.75, 0.625, 0.75, 0.625, 0.75, 0.625, 0.75, 0.625, 0.75, 0.625, 0.75, 0.625, 0.5, 0.625, 0.75, 0.625, 0.75, 0.625, 0.5, 0.625, 0.75, 0.625, 0.75, 0.625, 0.75, 0.625, 0.75, 0.625, 0.5, 0.625, 0.5, 0.625, 0.5, 0.625, 0.5, 0.625, 0.75, 0.625, 0.75, 0.625, 0.75, 0.625, 0.75, 0.625, 0.75, 0.625, 0.75, 0.625, 0.75, 0.625, 0.75, 0.625, 0.75, 0.625, 0.5, 0.625, 0.5, 0.625, 0.75, 0.625, 0.5, 0.625, 0.5, 0.625, 0.5, 0.625, 0.5, 0.625, 0.5, 0.625, 0.5, 0.625, 0.5, 0.625, 0.5, 0.625, 0.5, 0.625, 0.5, 0.625, 0.5, 0.625, 0.5, 0.625, 0.75, 0.625, 0.5, 0.625, 0.5, 0.625, 0.75, 0.625, 0.75, 0.625, 0.75, 0.625, 0.75, 0.625, 0.75, 0.625, 0.75, 0.625, 0.75, 0.625, 0.75, 0.625, 0.75, 0.625, 0.75, 0.625, 0.75, 0.625, 0.75, 0.625, 0.75, 0.625, 0.5, 0.625, 0.75, 0.625, 0.75, 0.625, 0.5, 0.625, 0.75, 0.625, 0.75, 0.625, 0.75, 0.625, 0.75, 0.625, 0.5, 0.625, 0.5, 0.625, 0.5, 0.625, 0.5, 0.625, 0.75, 0.625, 0.75, 0.625, 0.75, 0.625, 0.75, 0.625, 0.75, 0.625, 0.75, 0.625, 0.75, 0.625, 0.75, 0.625, 0.75, 0.625, 0.75, 0.625, 0.75, 0.625, 0.75, 0.625, 0.75, 0.625, 0.5, 0.625, 0.5, 0.625, 0.75, 0.625, 0.5, 0.625, 0.5, 0.625, 0.5, 0.625, 0.5, 0.625, 0.75, 0.625, 0.75, 0.625, 0.75, 0.625, 0.75, 0.625, 0.75, 0.625, 0.75, 0.625, 0.75, 0.625, 0.75, 0.625, 0.5, 0.625, 0.75, 0.625, 0.75, 0.625, 0.5, 0.625, 0.75, 0.625, 0.75, 0.625, 0.75, 0.625, 0.75, 0.625, 0.5, 0.625, 0.5, 0.625, 0.5, 0.625, 0.5, 0.625, 0.75, 0.625, 0.75, 0.625, 0.75, 0.625, 0.75, 0.625, 0.5, 0.625, 0.5, 0.625, 0.5, 0.625, 0.5, 0.625, 0.75, 0.625, 0.75, 0.625, 0.75, 0.625, 0.75, 0.625, 0.75, 0.625, 0.75, 0.625, 0.75, 0.625, 0.75, 0.625, 0.5, 0.625, 0.5, 0.625, 0.75, 0.625, 0.5, 0.625, 0.5, 0.625, 0.5, 0.625, 0.5, 0.625, 0.5, 0.625, 0.5, 0.625, 0.5, 0.625, 0.5, 0.625, 0.75, 0.625, 0.75, 0.625, 0.5, 0.625, 0.75, 0.625, 0.75, 0.625, 0.75, 0.625, 0.75, 0.625, 0.5, 0.625, 0.5, 0.625, 0.5, 0.625, 0.5, 0.625, 0.75, 0.625, 0.75, 0.625, 0.75, 0.625, 0.75, 0.625, 0.5, 0.625, 0.5, 0.625, 0.5, 0.625, 0.5, 0.625, 0.5, 0.625, 0.5, 0.625, 0.5, 0.625, 0.5, 0.625, 0.5, 0.625, 0.5, 0.625, 0.5, 0.625, 0.5, 0.625, 0.75, 0.625, 0.75, 0.625, 0.75, 0.625, 0.75, 0.625, 0.5, 0.625, 0.5, 0.625, 0.5, 0.625, 0.5, 0.625, 0.75, 0.625, 0.75, 0.625, 0.75, 0.625, 0.75, 0.625, 0.5, 0.625, 0.75, 0.625, 0.75, 0.625, 0.5, 0.625, 0.75, 0.625, 0.75, 0.625, 0.75, 0.625, 0.75, 0.625, 0.5, 0.625, 0.75, 0.625, 0.75, 0.625, 0.5, 0.625, 0.75, 0.625, 0.75, 0.625, 0.75, 0.625, 0.75, 0.625, 0.5, 0.625, 0.5, 0.625, 0.5, 0.625, 0.5, 0.625, 0.75, 0.625, 0.75, 0.625, 0.75, 0.625, 0.75, 0.625, 0.5, 0.625, 0.5, 0.625, 0.5, 0.625, 0.5, 0.625, 0.5, 0.625, 0.5, 0.625, 0.5, 0.625, 0.5, 0.625, 0.5, 0.625, 0.5, 0.625, 0.5, 0.625, 0.5, 0.625, 0.5, 0.625, 0.5, 0.625, 0.5, 0.625, 0.5, 0.625, 0.5, 0.625, 0.5, 0.625, 0.5, 0.625, 0.5, 0.625, 0.75, 0.625, 0.75, 0.625, 0.75, 0.625, 0.75, 0.625, 0.75, 0.625, 0.5, 0.625, 0.5, 0.625, 0.75, 0.625, 0.75, 0.625, 0.75, 0.625, 0.75, 0.625, 0.75])
me_cube_003.update()

# ---- objects
ob_empty = bpy.data.objects.new('Empty', None)
ob_cube_001 = bpy.data.objects.new('Cube.001', me_cube_003)

# ---- transforms, parenting, visibility, modifiers, constraints
ob_empty.location = (-6.058, -5.524e-08, 0.4111)
ob_empty.rotation_euler = (1.571, 0.0, 3.142)
ob_empty.empty_display_type = 'IMAGE'
ob_empty.empty_display_size = 8.766
ob_empty.empty_image_offset = (-0.9256, -0.5161)
ob_empty.empty_image_depth = 'BACK'
ob_empty.show_empty_image_perspective = False
ob_empty.empty_image_side = 'FRONT'
ob_empty.color = (1.0, 1.0, 1.0, 0.2183)
ob_cube_001.location = (0.4213, -0.02465, -0.2757)
ob_cube_001.rotation_euler = (0.0028, 0.2077, -3.108)
ob_cube_001.scale = (0.4489, 0.2786, 0.1398)

# ---- collection membership
col_collection.objects.link(ob_empty)
col_collection.objects.link(ob_cube_001)

# ---- scene / render settings (as saved in the file)
scene.frame_start = 1; scene.frame_end = 250; scene.frame_set(1)
scene.render.engine = 'BLENDER_EEVEE_NEXT'
bpy.context.view_layer.update()

# ---- added for rendering (the .blend has no active camera and no usable light): camera, sun
cam_auto = bpy.data.cameras.new('AutoCamera')
cam_auto.lens = 50.0
cam_auto.sensor_width = 36.0
cam_auto.clip_end = 1000.0
ob_auto_camera = bpy.data.objects.new('AutoCamera', cam_auto)
scene.collection.objects.link(ob_auto_camera)
ob_auto_camera.location = (3.59613, -5.6064, 2.72454)
ob_auto_camera.rotation_euler = (1.09748, -7.21219e-08, 0.694738)
scene.camera = ob_auto_camera
light_auto_sun = bpy.data.lights.new('AutoSun', 'SUN')
light_auto_sun.energy = 3.0
light_auto_sun.angle = 0.0523599
ob_auto_sun = bpy.data.objects.new('AutoSun', light_auto_sun)
scene.collection.objects.link(ob_auto_sun)
ob_auto_sun.rotation_euler = (0.872665, 0.174533, 0.523599)
bpy.context.view_layer.update()
